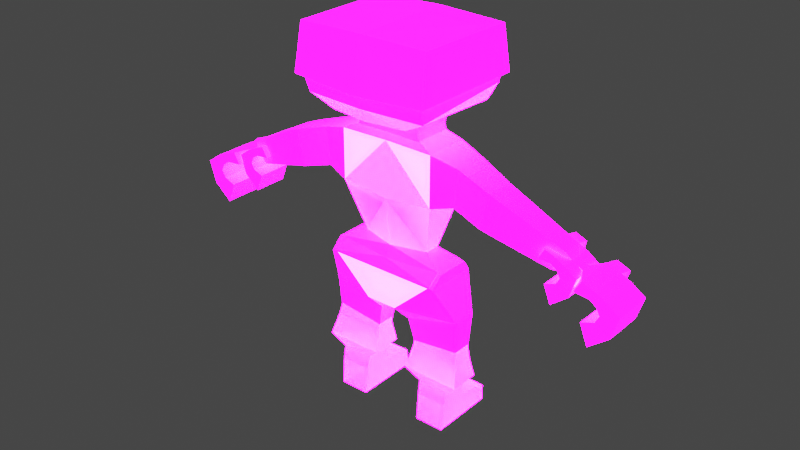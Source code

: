 # Source: imphenzia_mod_rig_ani2.blend  (saved by Blender 3.5.10; exported with 4.5.12 LTS)
import bpy
from mathutils import Matrix  # noqa: F401  (used for matrix-valued properties, if any)

bpy.ops.wm.read_factory_settings(use_empty=True)
scene = bpy.context.scene
scene.name = 'Scene'

# ---- collections
col_collection = bpy.data.collections.new('Collection'); scene.collection.children.link(col_collection)

# ---- images (referenced by path relative to the original .blend; pixels are not part of the script)
import os
ASSET_DIR = os.environ.get("B2B_ASSET_DIR", "")  # directory of the original .blend (textures are referenced by path, not embedded)
HERE = os.path.dirname(os.path.abspath(__file__))  # packed textures are extracted next to this script under _unpacked/

def load_image(name, relpath, width, height, colorspace="sRGB"):
    """Load a texture the original file referenced (path relative to the .blend, or extracted next to this script)."""
    p = next((c for c in (os.path.join(HERE, relpath), os.path.join(ASSET_DIR, relpath)) if relpath and os.path.exists(c)), "")
    if p:
        img = bpy.data.images.load(p, check_existing=True)
        img.name = name
    else:  # same state as the original file: an image datablock whose file is absent (Cycles renders it pink)
        img = bpy.data.images.new(name, width, height)
        img.source = "FILE"
        img.filepath = "//" + (relpath or name)
    img.colorspace_settings.name = colorspace
    return img
img_imphenziapalette02_emission_png = load_image('ImphenziaPalette02-Emission.png', 'ImphenziaPalette02-Emission.png', 1024, 1024, 'sRGB')
img_imphenziapalette02_albedo_png = load_image('ImphenziaPalette02-Albedo.png', 'ImphenziaPalette02-Albedo.png', 1024, 1024, 'sRGB')

# ---- materials (node trees are filled in below, after node groups)
mat_material = bpy.data.materials.new('Material')
mat_material.alpha_threshold = 0.0
mat_material.use_transparent_shadow = False
mat_material.roughness = 0.5
mat_material.line_color = (0.0, 0.0, 0.0, 1.0)

# ---- material node trees
mat_material.use_nodes = True; mat_material.node_tree.nodes.clear()
_N = mat_material.node_tree.nodes; _L = mat_material.node_tree.links
n0 = _N.new('ShaderNodeOutputMaterial'); n0.name = 'Material Output'; n0.location = (300, 300)
n1 = _N.new('ShaderNodeBsdfPrincipled'); n1.name = 'Principled BSDF'; n1.location = (10, 300)
n1.distribution = 'GGX'
n1.subsurface_method = 'RANDOM_WALK_SKIN'
n1.inputs[3].default_value = 1.45
n1.inputs[28].default_value = 20.0
n2 = _N.new('ShaderNodeTexImage'); n2.name = 'Image Texture.001'; n2.location = (-437, 14)
n2.image = img_imphenziapalette02_emission_png
n3 = _N.new('ShaderNodeTexImage'); n3.name = 'Image Texture'; n3.location = (-371, 324)
n3.image = img_imphenziapalette02_albedo_png
_L.new(n1.outputs[0], n0.inputs[0])
_L.new(n3.outputs[0], n1.inputs[0])
_L.new(n2.outputs[0], n1.inputs[27])
n0.is_active_output = True

# ---- world
world_world = bpy.data.worlds.new('World'); scene.world = world_world
world_world.use_nodes = True; world_world.node_tree.nodes.clear()
_N = world_world.node_tree.nodes; _L = world_world.node_tree.links
n0 = _N.new('ShaderNodeOutputWorld'); n0.name = 'World Output'; n0.location = (300, 300)
n1 = _N.new('ShaderNodeBackground'); n1.name = 'Background'; n1.location = (10, 300)
n1.inputs[0].default_value = (0.05088, 0.05088, 0.05088, 1.0)
_L.new(n1.outputs[0], n0.inputs[0])
n0.is_active_output = True
world_world.color = (0.05088, 0.05088, 0.05088)
world_world.use_sun_shadow = False
world_world.sun_shadow_jitter_overblur = 0.0

# ---- meshes
me_cube = bpy.data.meshes.new('Cube')
me_cube.from_pydata([(-0.249, 0.1039, 0.7189), (-0.07136, 0.1039, 0.556), (-0.249, -0.134, 0.7189), (-0.07136, -0.134, 0.556), (0.0, 0.1039, 0.556), (0.0, -0.134, 0.713), (0.0, -0.134, 0.556), (0.0, 0.1039, 0.713), (0.0, -0.07838, 0.8063), (-0.1592, -0.03292, 0.8063), (-0.1592, 0.03639, 0.8063), (0.0, 0.03639, 0.8063), (-0.0746, 0.06486, 0.4667), (-0.0746, -0.04555, 0.4667), (-0.3233, -0.04555, 0.5377), (-0.3233, 0.06486, 0.5377), (-0.09683, 0.04935, 0.3343), (-0.09683, -0.0434, 0.3343), (-0.3271, -0.0434, 0.3321), (-0.3271, 0.04935, 0.3321), (-0.1446, 0.06812, 0.1249), (-0.1446, -0.06465, 0.1249), (-0.2856, -0.06465, 0.1216), (-0.2856, 0.06812, 0.1216), (-0.1464, 0.07993, 0.0), (-0.1464, -0.07646, 0.0), (-0.2807, -0.07646, 0.0), (-0.2807, 0.07993, 0.0), (-0.2858, 0.2128, 0.08045), (-0.1448, 0.2128, 0.08375), (-0.2809, 0.2246, 0.0), (-0.1467, 0.2246, 0.0), (0.0, -0.1052, 1.026), (-0.2211, -0.1004, 1.046), (-0.2211, 0.1039, 1.046), (0.0, 0.09759, 1.03), (0.0, -0.1004, 1.276), (-0.2211, -0.1004, 1.272), (-0.2211, 0.1039, 1.272), (0.0, 0.1039, 1.276), (-0.2874, -0.06206, 1.105), (-0.2874, 0.06965, 1.105), (-0.3042, 0.06965, 1.244), (-0.3042, -0.06206, 1.244), (-0.3993, -0.0749, 1.079), (-0.3993, 0.03002, 1.079), (-0.4417, 0.03002, 1.2), (-0.4417, -0.0749, 1.2), (-0.6034, -0.03317, 1.013), (-0.6034, 0.04076, 1.013), (-0.6464, 0.04076, 1.092), (-0.6464, -0.03317, 1.092), (-0.6496, -0.01389, 1.014), (-0.6496, 0.02149, 1.014), (-0.6669, 0.02149, 1.054), (-0.6669, -0.01389, 1.054), (-0.684, -0.01388, 1.0), (-0.684, 0.02152, 1.0), (-0.7012, 0.02149, 1.039), (-0.7012, -0.01389, 1.039), (-0.7096, -0.07501, 0.9921), (-0.7096, 0.08025, 0.9921), (-0.7342, 0.08122, 1.035), (-0.7342, -0.07404, 1.035), (-0.7673, -0.07783, 0.9885), (-0.7673, 0.07742, 0.9885), (-0.7862, 0.07846, 1.017), (-0.7862, -0.07679, 1.017), (-0.7446, -0.07944, 0.8976), (-0.7446, 0.07582, 0.8976), (-0.7742, 0.07582, 0.8203), (-0.7742, -0.07944, 0.8203), (-0.7384, 0.1689, 0.9567), (-0.7274, 0.1459, 0.9462), (-0.7632, 0.164, 0.9492), (-0.7541, 0.1478, 0.9427), (-0.8229, 0.07796, 0.9987), (-0.8751, 0.07986, 0.9615), (-0.8478, 0.07914, 0.8768), (-0.8478, -0.07612, 0.8768), (-0.8751, -0.07539, 0.9615), (-0.8229, -0.07729, 0.9987), (-0.7946, -0.07785, 0.9696), (-0.8075, -0.07742, 0.9413), (-0.7922, -0.07705, 0.9136), (-0.7922, 0.0782, 0.9136), (-0.8075, 0.07784, 0.9413), (-0.7946, 0.07741, 0.9696), (-0.7235, 0.1142, 0.9874), (-0.7486, 0.1149, 1.035), (-0.778, 0.1108, 0.9841), (-0.7983, 0.1122, 1.017), (0.0, -0.08381, 1.333), (-0.1448, -0.08381, 1.333), (-0.1448, 0.08728, 1.333), (0.0, 0.08728, 1.333), (0.0, -0.2226, 1.39), (-0.1786, -0.1978, 1.39), (-0.1777, 0.2447, 1.425), (0.0, 0.2447, 1.425), (-0.2799, -0.2226, 1.445), (-0.2017, 0.2472, 1.458), (0.0, 0.2435, 1.482), (0.0, -0.2414, 1.445), (-0.1511, 0.09788, 1.366), (0.0, 0.09788, 1.366), (0.0, -0.08598, 1.363), (-0.1511, -0.08598, 1.363), (-0.2899, -0.2411, 1.516), (0.0, -0.2502, 1.5), (-0.2899, 0.2506, 1.533), (0.0, 0.243, 1.529), (-0.2799, 0.2307, 1.652), (0.0, 0.2307, 1.652), (-0.0974, 0.05306, 0.3613), (-0.3153, 0.05306, 0.388), (-0.0974, -0.03465, 0.3613), (-0.3153, -0.03465, 0.388), (-0.3451, 0.06328, 0.2391), (-0.3451, -0.07734, 0.2391), (-0.08191, -0.07734, 0.243), (-0.08191, 0.06328, 0.243), (-0.288, 0.05475, 0.1809), (-0.1407, 0.05475, 0.1835), (-0.288, -0.05128, 0.1809), (-0.1407, -0.05128, 0.1835), (-0.3869, 0.03349, 1.223), (-0.3869, -0.07837, 1.223), (-0.3521, -0.07837, 1.091), (-0.3521, 0.03349, 1.091), (-0.1106, 0.1007, 1.038), (0.0, -0.1062, 0.7596), (-0.2521, -0.08344, 0.7655), (-0.2521, 0.07013, 0.7655), (0.0, 0.07013, 0.7596), (-0.1151, 0.2471, 1.537), (-0.05929, 0.2471, 1.537), (-0.1151, 0.2392, 1.59), (-0.05929, 0.2392, 1.591), (-0.115, 0.2504, 1.591), (-0.115, 0.2582, 1.538), (-0.05921, 0.2582, 1.538), (-0.05921, 0.2504, 1.592), (-0.117, 0.2447, 1.425), (-0.117, 0.243, 1.401), (0.0, 0.243, 1.401), (-0.2799, 0.249, 1.482), (-0.2339, 0.243, 1.401), (0.0, 0.2472, 1.458), (-0.5014, -0.05403, 1.046), (-0.5014, 0.03539, 1.046), (-0.544, -0.05403, 1.146), (-0.544, 0.03539, 1.146), (-0.1577, 0.08576, 1.29), (0.0, -0.08229, 1.292), (-0.1577, -0.08229, 1.29), (0.0, 0.08576, 1.292), (0.0, -0.2391, 1.734), (-0.3026, -0.235, 1.729), (0.0, 0.2307, 1.741), (-0.3148, -0.266, 1.524), (0.0, -0.2844, 1.512), (-0.3262, 0.2506, 1.533), (-0.3079, 0.2307, 1.729), (0.249, 0.1039, 0.7189), (0.07136, 0.1039, 0.556), (0.249, -0.134, 0.7189), (0.07136, -0.134, 0.556), (0.1592, -0.03292, 0.8063), (0.1592, 0.03639, 0.8063), (0.0746, 0.06486, 0.4667), (0.0746, -0.04555, 0.4667), (0.3233, -0.04555, 0.5377), (0.3233, 0.06486, 0.5377), (0.09683, 0.04935, 0.3343), (0.09683, -0.0434, 0.3343), (0.3271, -0.0434, 0.3321), (0.3271, 0.04935, 0.3321), (0.1446, 0.06812, 0.1249), (0.1446, -0.06465, 0.1249), (0.2856, -0.06465, 0.1216), (0.2856, 0.06812, 0.1216), (0.1464, 0.07993, 0.0), (0.1464, -0.07646, 0.0), (0.2807, -0.07646, 0.0), (0.2807, 0.07993, 0.0), (0.2858, 0.2128, 0.08045), (0.1448, 0.2128, 0.08375), (0.2809, 0.2246, 0.0), (0.1467, 0.2246, 0.0), (0.2211, -0.1004, 1.046), (0.2211, 0.1039, 1.046), (0.2211, -0.1004, 1.272), (0.2211, 0.1039, 1.272), (0.2874, -0.06206, 1.105), (0.2874, 0.06965, 1.105), (0.3042, 0.06965, 1.244), (0.3042, -0.06206, 1.244), (0.3993, -0.0749, 1.079), (0.3993, 0.03002, 1.079), (0.4417, 0.03002, 1.2), (0.4417, -0.0749, 1.2), (0.6034, -0.03317, 1.013), (0.6034, 0.04076, 1.013), (0.6464, 0.04076, 1.092), (0.6464, -0.03317, 1.092), (0.6496, -0.01389, 1.014), (0.6496, 0.02149, 1.014), (0.6669, 0.02149, 1.054), (0.6669, -0.01389, 1.054), (0.684, -0.01388, 1.0), (0.684, 0.02152, 1.0), (0.7012, 0.02149, 1.039), (0.7012, -0.01389, 1.039), (0.7096, -0.07501, 0.9921), (0.7096, 0.08025, 0.9921), (0.7342, 0.08122, 1.035), (0.7342, -0.07404, 1.035), (0.7673, -0.07783, 0.9885), (0.7673, 0.07742, 0.9885), (0.7862, 0.07846, 1.017), (0.7862, -0.07679, 1.017), (0.7446, -0.07944, 0.8976), (0.7446, 0.07582, 0.8976), (0.7742, 0.07582, 0.8203), (0.7742, -0.07944, 0.8203), (0.7384, 0.1689, 0.9567), (0.7274, 0.1459, 0.9462), (0.7632, 0.164, 0.9492), (0.7541, 0.1478, 0.9427), (0.8229, 0.07796, 0.9987), (0.8751, 0.07986, 0.9615), (0.8478, 0.07914, 0.8768), (0.8478, -0.07612, 0.8768), (0.8751, -0.07539, 0.9615), (0.8229, -0.07729, 0.9987), (0.7946, -0.07785, 0.9696), (0.8075, -0.07742, 0.9413), (0.7922, -0.07705, 0.9136), (0.7922, 0.0782, 0.9136), (0.8075, 0.07784, 0.9413), (0.7946, 0.07741, 0.9696), (0.7235, 0.1142, 0.9874), (0.7486, 0.1149, 1.035), (0.778, 0.1108, 0.9841), (0.7983, 0.1122, 1.017), (0.1448, -0.08381, 1.333), (0.1448, 0.08728, 1.333), (0.1786, -0.1978, 1.39), (0.1777, 0.2447, 1.425), (0.2799, -0.2226, 1.445), (0.2017, 0.2472, 1.458), (0.1511, 0.09788, 1.366), (0.1511, -0.08598, 1.363), (0.2899, -0.2411, 1.516), (0.2899, 0.2506, 1.533), (0.2799, 0.2307, 1.652), (0.0974, 0.05306, 0.3613), (0.3153, 0.05306, 0.388), (0.0974, -0.03465, 0.3613), (0.3153, -0.03465, 0.388), (0.3451, 0.06328, 0.2391), (0.3451, -0.07734, 0.2391), (0.08191, -0.07734, 0.243), (0.08191, 0.06328, 0.243), (0.288, 0.05475, 0.1809), (0.1407, 0.05475, 0.1835), (0.288, -0.05128, 0.1809), (0.1407, -0.05128, 0.1835), (0.3869, 0.03349, 1.223), (0.3869, -0.07837, 1.223), (0.3521, -0.07837, 1.091), (0.3521, 0.03349, 1.091), (0.1106, 0.1007, 1.038), (0.2521, -0.08344, 0.7655), (0.2521, 0.07013, 0.7655), (0.1151, 0.2471, 1.537), (0.05929, 0.2471, 1.537), (0.1151, 0.2392, 1.59), (0.05929, 0.2392, 1.591), (0.115, 0.2504, 1.591), (0.115, 0.2582, 1.538), (0.05921, 0.2582, 1.538), (0.05921, 0.2504, 1.592), (0.117, 0.2447, 1.425), (0.117, 0.243, 1.401), (0.2799, 0.249, 1.482), (0.2339, 0.243, 1.401), (0.5014, -0.05403, 1.046), (0.5014, 0.03539, 1.046), (0.544, -0.05403, 1.146), (0.544, 0.03539, 1.146), (0.1577, 0.08576, 1.29), (0.1577, -0.08229, 1.29), (0.3026, -0.235, 1.729), (0.3148, -0.266, 1.524), (0.3262, 0.2506, 1.533), (0.3079, 0.2307, 1.729), (-0.1596, 0.1022, 1.178), (-0.1322, 0.1021, 1.202), (-0.1298, 0.1033, 1.244), (-0.1895, 0.1031, 1.244), (-0.1893, 0.1031, 1.206), (-0.1597, 0.1021, 1.169), (-0.1255, 0.102, 1.199), (-0.1226, 0.1033, 1.251), (-0.1963, 0.1033, 1.251), (-0.196, 0.1031, 1.203)], [], [(132, 131, 8, 9), (6, 5, 2, 3), (3, 2, 14, 13), (1, 4, 6, 3), (1, 0, 7, 4), (10, 9, 33, 34), (134, 133, 10, 11), (133, 132, 9, 10), (115, 114, 16, 19), (1, 3, 13, 12), (2, 0, 15, 14), (0, 1, 12, 15), (124, 122, 23, 22), (114, 116, 17, 16), (117, 115, 19, 18), (116, 117, 18, 17), (22, 23, 27, 26), (125, 124, 22, 21), (122, 123, 20, 23), (123, 125, 21, 20), (25, 26, 27, 24), (21, 22, 26, 25), (27, 23, 28, 30), (20, 21, 25, 24), (28, 29, 31, 30), (24, 27, 30, 31), (20, 24, 31, 29), (23, 20, 29, 28), (33, 32, 36, 37), (11, 10, 34, 130, 35), (9, 8, 32, 33), (155, 154, 92, 93), (38, 34, 41, 42), (127, 126, 46, 47), (34, 33, 40, 41), (33, 37, 43, 40), (37, 38, 42, 43), (150, 149, 48, 49), (129, 128, 44, 45), (128, 127, 47, 44), (126, 129, 45, 46), (48, 51, 55, 52), (149, 151, 51, 48), (152, 150, 49, 50), (151, 152, 50, 51), (55, 54, 58, 59), (50, 49, 53, 54), (51, 50, 54, 55), (49, 48, 52, 53), (56, 59, 63, 60), (53, 52, 56, 57), (52, 55, 59, 56), (54, 53, 57, 58), (89, 88, 73, 72), (58, 57, 61, 62), (59, 58, 62, 63), (57, 56, 60, 61), (79, 78, 70, 71), (63, 62, 66, 67), (61, 60, 64, 65), (60, 63, 67, 64), (69, 68, 71, 70), (85, 84, 68, 69), (84, 79, 71, 68), (78, 85, 69, 70), (72, 73, 75, 74), (88, 90, 75, 73), (91, 89, 72, 74), (90, 91, 74, 75), (66, 65, 87, 76), (76, 87, 86, 77), (77, 86, 85, 78), (64, 67, 81, 82), (82, 81, 80, 83), (83, 80, 79, 84), (65, 64, 82, 87), (87, 82, 83, 86), (86, 83, 84, 85), (67, 66, 76, 81), (81, 76, 77, 80), (80, 77, 78, 79), (65, 66, 91, 90), (66, 62, 89, 91), (61, 65, 90, 88), (62, 61, 88, 89), (105, 104, 147, 144, 145), (153, 155, 93, 94), (156, 153, 94, 95), (107, 106, 96, 97), (104, 107, 97, 147), (97, 96, 103, 100), (99, 143, 98, 101, 148), (147, 97, 100, 146), (94, 93, 107, 104), (93, 92, 106, 107), (95, 94, 104, 105), (100, 103, 109, 108), (102, 146, 110, 111), (146, 100, 108, 110), (111, 110, 112, 113), (13, 14, 117, 116), (14, 15, 115, 117), (12, 13, 116, 114), (15, 12, 114, 115), (16, 17, 120, 121), (19, 16, 121, 118), (17, 18, 119, 120), (18, 19, 118, 119), (121, 120, 125, 123), (118, 121, 123, 122), (120, 119, 124, 125), (119, 118, 122, 124), (42, 41, 129, 126), (40, 43, 127, 128), (41, 40, 128, 129), (43, 42, 126, 127), (0, 2, 132, 133), (7, 0, 133, 134), (2, 5, 131, 132), (136, 138, 137, 135), (141, 140, 139, 142), (138, 136, 141, 142), (136, 135, 140, 141), (135, 137, 139, 140), (137, 138, 142, 139), (143, 99, 145, 144), (101, 98, 147, 146), (148, 101, 146, 102), (98, 143, 144, 147), (47, 46, 152, 151), (46, 45, 150, 152), (44, 47, 151, 149), (45, 44, 149, 150), (191, 273, 35, 39, 193), (39, 38, 153, 156), (38, 37, 155, 153), (37, 36, 154, 155), (112, 110, 162, 163), (108, 109, 161, 160), (110, 108, 160, 162), (113, 112, 163, 159), (160, 161, 157, 158), (163, 158, 157, 159), (158, 163, 162, 160), (274, 168, 8, 131), (6, 167, 166, 5), (167, 171, 172, 166), (165, 167, 6, 4), (165, 4, 7, 164), (169, 191, 190, 168), (134, 11, 169, 275), (275, 169, 168, 274), (258, 177, 174, 257), (165, 170, 171, 167), (166, 172, 173, 164), (164, 173, 170, 165), (267, 180, 181, 265), (257, 174, 175, 259), (260, 176, 177, 258), (259, 175, 176, 260), (180, 184, 185, 181), (268, 179, 180, 267), (265, 181, 178, 266), (266, 178, 179, 268), (183, 182, 185, 184), (179, 183, 184, 180), (185, 188, 186, 181), (178, 182, 183, 179), (186, 188, 189, 187), (182, 189, 188, 185), (178, 187, 189, 182), (181, 186, 187, 178), (190, 192, 36, 32), (11, 35, 273, 191, 169), (168, 190, 32, 8), (293, 246, 92, 154), (193, 196, 195, 191), (270, 201, 200, 269), (191, 195, 194, 190), (190, 194, 197, 192), (192, 197, 196, 193), (289, 203, 202, 288), (272, 199, 198, 271), (271, 198, 201, 270), (269, 200, 199, 272), (202, 206, 209, 205), (288, 202, 205, 290), (291, 204, 203, 289), (290, 205, 204, 291), (209, 213, 212, 208), (204, 208, 207, 203), (205, 209, 208, 204), (203, 207, 206, 202), (210, 214, 217, 213), (207, 211, 210, 206), (206, 210, 213, 209), (208, 212, 211, 207), (243, 226, 227, 242), (212, 216, 215, 211), (213, 217, 216, 212), (211, 215, 214, 210), (233, 225, 224, 232), (217, 221, 220, 216), (215, 219, 218, 214), (214, 218, 221, 217), (223, 224, 225, 222), (239, 223, 222, 238), (238, 222, 225, 233), (232, 224, 223, 239), (226, 228, 229, 227), (242, 227, 229, 244), (245, 228, 226, 243), (244, 229, 228, 245), (220, 230, 241, 219), (230, 231, 240, 241), (231, 232, 239, 240), (218, 236, 235, 221), (236, 237, 234, 235), (237, 238, 233, 234), (219, 241, 236, 218), (241, 240, 237, 236), (240, 239, 238, 237), (221, 235, 230, 220), (235, 234, 231, 230), (234, 233, 232, 231), (219, 244, 245, 220), (220, 245, 243, 216), (215, 242, 244, 219), (216, 243, 242, 215), (105, 145, 285, 287, 252), (292, 247, 246, 293), (156, 95, 247, 292), (253, 248, 96, 106), (252, 287, 248, 253), (248, 250, 103, 96), (99, 148, 251, 249, 284), (287, 286, 250, 248), (247, 252, 253, 246), (246, 253, 106, 92), (95, 105, 252, 247), (250, 254, 109, 103), (102, 111, 255, 286), (286, 255, 254, 250), (111, 113, 256, 255), (171, 259, 260, 172), (172, 260, 258, 173), (170, 257, 259, 171), (173, 258, 257, 170), (174, 264, 263, 175), (177, 261, 264, 174), (175, 263, 262, 176), (176, 262, 261, 177), (264, 266, 268, 263), (261, 265, 266, 264), (263, 268, 267, 262), (262, 267, 265, 261), (196, 269, 272, 195), (194, 271, 270, 197), (195, 272, 271, 194), (197, 270, 269, 196), (164, 275, 274, 166), (7, 134, 275, 164), (166, 274, 131, 5), (277, 276, 278, 279), (282, 283, 280, 281), (279, 283, 282, 277), (277, 282, 281, 276), (276, 281, 280, 278), (278, 280, 283, 279), (284, 285, 145, 99), (251, 286, 287, 249), (148, 102, 286, 251), (249, 287, 285, 284), (201, 290, 291, 200), (200, 291, 289, 199), (198, 288, 290, 201), (199, 289, 288, 198), (39, 156, 292, 193), (193, 292, 293, 192), (192, 293, 154, 36), (256, 297, 296, 255), (254, 295, 161, 109), (255, 296, 295, 254), (113, 159, 297, 256), (295, 294, 157, 161), (297, 159, 157, 294), (294, 295, 296, 297), (39, 35, 130, 34, 38, 306, 307, 303, 304, 305), (300, 299, 298, 302, 301), (305, 306, 38, 39), (298, 299, 304, 303), (299, 300, 305, 304), (300, 301, 306, 305), (301, 302, 307, 306), (302, 298, 303, 307)])
_uv = me_cube.uv_layers.new(name='UVMap')
_uv.uv.foreach_set('vector', [0.03612, 0.9706, 0.03612, 0.9706, 0.03612, 0.9706, 0.03612, 0.9706, 0.03612, 0.9706, 0.03612, 0.9706, 0.03612, 0.9706, 0.03612, 0.9706, 0.472, 0.9565, 0.472, 0.9565, 0.472, 0.9565, 0.472, 0.9565, 0.03612, 0.9706, 0.03612, 0.9706, 0.03612, 0.9706, 0.03612, 0.9706, 0.03612, 0.9706, 0.03612, 0.9706, 0.03612, 0.9706, 0.03612, 0.9706, 0.03612, 0.9706, 0.03612, 0.9706, 0.03612, 0.9706, 0.03612, 0.9706, 0.03612, 0.9706, 0.03612, 0.9706, 0.03612, 0.9706, 0.03612, 0.9706, 0.03612, 0.9706, 0.03612, 0.9706, 0.03612, 0.9706, 0.03612, 0.9706, 0.472, 0.9565, 0.472, 0.9565, 0.472, 0.9565, 0.472, 0.9565, 0.472, 0.9565, 0.472, 0.9565, 0.472, 0.9565, 0.472, 0.9565, 0.472, 0.9565, 0.472, 0.9565, 0.472, 0.9565, 0.472, 0.9565, 0.472, 0.9565, 0.472, 0.9565, 0.472, 0.9565, 0.472, 0.9565, 0.472, 0.9565, 0.472, 0.9565, 0.472, 0.9565, 0.472, 0.9565, 0.472, 0.9565, 0.472, 0.9565, 0.472, 0.9565, 0.472, 0.9565, 0.472, 0.9565, 0.472, 0.9565, 0.472, 0.9565, 0.472, 0.9565, 0.472, 0.9565, 0.472, 0.9565, 0.472, 0.9565, 0.472, 0.9565, 0.472, 0.9565, 0.472, 0.9565, 0.472, 0.9565, 0.472, 0.9565, 0.472, 0.9565, 0.472, 0.9565, 0.472, 0.9565, 0.472, 0.9565, 0.472, 0.9565, 0.472, 0.9565, 0.472, 0.9565, 0.472, 0.9565, 0.472, 0.9565, 0.472, 0.9565, 0.472, 0.9565, 0.472, 0.9565, 0.472, 0.9565, 0.472, 0.9565, 0.472, 0.9565, 0.472, 0.9565, 0.472, 0.9565, 0.472, 0.9565, 0.472, 0.9565, 0.472, 0.9565, 0.472, 0.9565, 0.472, 0.9565, 0.472, 0.9565, 0.472, 0.9565, 0.472, 0.9565, 0.472, 0.9565, 0.472, 0.9565, 0.472, 0.9565, 0.472, 0.9565, 0.472, 0.9565, 0.472, 0.9565, 0.472, 0.9565, 0.472, 0.9565, 0.472, 0.9565, 0.472, 0.9565, 0.472, 0.9565, 0.472, 0.9565, 0.472, 0.9565, 0.472, 0.9565, 0.472, 0.9565, 0.472, 0.9565, 0.472, 0.9565, 0.472, 0.9565, 0.472, 0.9565, 0.472, 0.9565, 0.472, 0.9565, 0.472, 0.9565, 0.472, 0.9565, 0.03612, 0.9706, 0.03612, 0.9706, 0.03612, 0.9706, 0.03612, 0.9706, 0.03612, 0.9706, 0.03612, 0.9706, 0.03612, 0.9706, 0.03612, 0.9706, 0.03612, 0.9706, 0.2802, 0.5252, 0.2802, 0.5252, 0.2802, 0.5252, 0.2802, 0.5252, 0.472, 0.9565, 0.472, 0.9565, 0.472, 0.9565, 0.472, 0.9565, 0.472, 0.9565, 0.472, 0.9565, 0.472, 0.9565, 0.472, 0.9565, 0.472, 0.9565, 0.472, 0.9565, 0.472, 0.9565, 0.472, 0.9565, 0.472, 0.9565, 0.472, 0.9565, 0.472, 0.9565, 0.472, 0.9565, 0.472, 0.9565, 0.472, 0.9565, 0.472, 0.9565, 0.472, 0.9565, 0.2802, 0.5252, 0.2802, 0.5252, 0.2802, 0.5252, 0.2802, 0.5252, 0.472, 0.9565, 0.472, 0.9565, 0.472, 0.9565, 0.472, 0.9565, 0.472, 0.9565, 0.472, 0.9565, 0.472, 0.9565, 0.472, 0.9565, 0.472, 0.9565, 0.472, 0.9565, 0.472, 0.9565, 0.472, 0.9565, 0.2802, 0.5252, 0.2802, 0.5252, 0.2802, 0.5252, 0.2802, 0.5252, 0.2802, 0.5252, 0.2802, 0.5252, 0.2802, 0.5252, 0.2802, 0.5252, 0.2802, 0.5252, 0.2802, 0.5252, 0.2802, 0.5252, 0.2802, 0.5252, 0.2802, 0.5252, 0.2802, 0.5252, 0.2802, 0.5252, 0.2802, 0.5252, 0.2802, 0.5252, 0.2802, 0.5252, 0.2802, 0.5252, 0.2802, 0.5252, 0.2802, 0.5252, 0.2802, 0.5252, 0.2802, 0.5252, 0.2802, 0.5252, 0.2802, 0.5252, 0.2802, 0.5252, 0.2802, 0.5252, 0.2802, 0.5252, 0.2802, 0.5252, 0.2802, 0.5252, 0.2802, 0.5252, 0.2802, 0.5252, 0.2802, 0.5252, 0.2802, 0.5252, 0.2802, 0.5252, 0.2802, 0.5252, 0.2802, 0.5252, 0.2802, 0.5252, 0.2802, 0.5252, 0.2802, 0.5252, 0.2802, 0.5252, 0.2802, 0.5252, 0.2802, 0.5252, 0.2802, 0.5252, 0.2802, 0.5252, 0.2802, 0.5252, 0.2802, 0.5252, 0.2802, 0.5252, 0.2802, 0.5252, 0.2802, 0.5252, 0.2802, 0.5252, 0.2802, 0.5252, 0.2802, 0.5252, 0.2802, 0.5252, 0.2802, 0.5252, 0.2802, 0.5252, 0.2802, 0.5252, 0.2802, 0.5252, 0.2802, 0.5252, 0.2802, 0.5252, 0.2802, 0.5252, 0.2802, 0.5252, 0.2802, 0.5252, 0.2802, 0.5252, 0.2802, 0.5252, 0.2802, 0.5252, 0.2802, 0.5252, 0.2802, 0.5252, 0.2802, 0.5252, 0.2802, 0.5252, 0.2802, 0.5252, 0.2802, 0.5252, 0.2802, 0.5252, 0.2802, 0.5252, 0.2802, 0.5252, 0.2802, 0.5252, 0.2802, 0.5252, 0.2802, 0.5252, 0.2802, 0.5252, 0.2802, 0.5252, 0.2802, 0.5252, 0.2802, 0.5252, 0.2802, 0.5252, 0.2802, 0.5252, 0.2802, 0.5252, 0.2802, 0.5252, 0.2802, 0.5252, 0.2802, 0.5252, 0.2802, 0.5252, 0.2802, 0.5252, 0.2802, 0.5252, 0.2802, 0.5252, 0.2802, 0.5252, 0.2802, 0.5252, 0.2802, 0.5252, 0.2802, 0.5252, 0.2802, 0.5252, 0.2802, 0.5252, 0.2802, 0.5252, 0.2802, 0.5252, 0.2802, 0.5252, 0.2802, 0.5252, 0.2802, 0.5252, 0.2802, 0.5252, 0.2802, 0.5252, 0.2802, 0.5252, 0.2802, 0.5252, 0.2802, 0.5252, 0.2802, 0.5252, 0.2802, 0.5252, 0.2802, 0.5252, 0.2802, 0.5252, 0.2802, 0.5252, 0.2802, 0.5252, 0.2802, 0.5252, 0.2802, 0.5252, 0.2802, 0.5252, 0.2802, 0.5252, 0.2802, 0.5252, 0.2802, 0.5252, 0.2802, 0.5252, 0.2802, 0.5252, 0.2802, 0.5252, 0.2802, 0.5252, 0.2802, 0.5252, 0.2802, 0.5252, 0.2802, 0.5252, 0.2802, 0.5252, 0.2802, 0.5252, 0.2802, 0.5252, 0.2802, 0.5252, 0.2802, 0.5252, 0.2802, 0.5252, 0.2802, 0.5252, 0.2802, 0.5252, 0.2802, 0.5252, 0.2802, 0.5252, 0.2802, 0.5252, 0.2802, 0.5252, 0.2802, 0.5252, 0.2802, 0.5252, 0.2802, 0.5252, 0.2802, 0.5252, 0.2802, 0.5252, 0.2802, 0.5252, 0.2802, 0.5252, 0.2802, 0.5252, 0.2802, 0.5252, 0.2802, 0.5252, 0.2802, 0.5252, 0.2802, 0.5252, 0.2802, 0.5252, 0.2802, 0.5252, 0.2802, 0.5252, 0.2802, 0.5252, 0.2802, 0.5252, 0.2802, 0.5252, 0.2802, 0.5252, 0.2802, 0.5252, 0.2802, 0.5252, 0.2802, 0.5252, 0.2802, 0.5252, 0.2802, 0.5252, 0.2802, 0.5252, 0.2802, 0.5252, 0.2802, 0.5252, 0.2802, 0.5252, 0.2802, 0.5252, 0.2802, 0.5252, 0.2802, 0.5252, 0.2802, 0.5252, 0.2802, 0.5252, 0.2802, 0.5252, 0.2802, 0.5252, 0.2802, 0.5252, 0.2802, 0.5252, 0.2802, 0.5252, 0.2802, 0.5252, 0.2802, 0.5252, 0.2802, 0.5252, 0.2802, 0.5252, 0.2802, 0.5252, 0.2802, 0.5252, 0.2802, 0.5252, 0.2802, 0.5252, 0.2802, 0.5252, 0.2802, 0.5252, 0.2802, 0.5252, 0.2802, 0.5252, 0.2802, 0.5252, 0.2802, 0.5252, 0.2802, 0.5252, 0.2802, 0.5252, 0.2802, 0.5252, 0.2802, 0.5252, 0.2802, 0.5252, 0.2802, 0.5252, 0.2802, 0.5252, 0.2802, 0.5252, 0.2802, 0.5252, 0.2802, 0.5252, 0.472, 0.9565, 0.472, 0.9565, 0.472, 0.9565, 0.472, 0.9565, 0.472, 0.9565, 0.2802, 0.5252, 0.2802, 0.5252, 0.2802, 0.5252, 0.2802, 0.5252, 0.2802, 0.5252, 0.2802, 0.5252, 0.2802, 0.5252, 0.2802, 0.5252, 0.2802, 0.5252, 0.2802, 0.5252, 0.2802, 0.5252, 0.2802, 0.5252, 0.2802, 0.5252, 0.2802, 0.5252, 0.2802, 0.5252, 0.2802, 0.5252, 0.2802, 0.5252, 0.2802, 0.5252, 0.2802, 0.5252, 0.2802, 0.5252, 0.2802, 0.5252, 0.2802, 0.5252, 0.2802, 0.5252, 0.2802, 0.5252, 0.2802, 0.5252, 0.2802, 0.5252, 0.2802, 0.5252, 0.2802, 0.5252, 0.2802, 0.5252, 0.2802, 0.5252, 0.2802, 0.5252, 0.2802, 0.5252, 0.472, 0.9565, 0.472, 0.9565, 0.472, 0.9565, 0.472, 0.9565, 0.472, 0.9565, 0.472, 0.9565, 0.472, 0.9565, 0.472, 0.9565, 0.472, 0.9565, 0.472, 0.9565, 0.472, 0.9565, 0.472, 0.9565, 0.472, 0.9565, 0.472, 0.9565, 0.472, 0.9565, 0.472, 0.9565, 0.03612, 0.9706, 0.03612, 0.9706, 0.03612, 0.9706, 0.03612, 0.9706, 0.03612, 0.9706, 0.03612, 0.9706, 0.03612, 0.9706, 0.03612, 0.9706, 0.03612, 0.9706, 0.03612, 0.9706, 0.03612, 0.9706, 0.03612, 0.9706, 0.03612, 0.9706, 0.03612, 0.9706, 0.03612, 0.9706, 0.03612, 0.9706, 0.03612, 0.9706, 0.03612, 0.9706, 0.03612, 0.9706, 0.03612, 0.9706, 0.03612, 0.9706, 0.03612, 0.9706, 0.03612, 0.9706, 0.03612, 0.9706, 0.03612, 0.9706, 0.03612, 0.9706, 0.03612, 0.9706, 0.03612, 0.9706, 0.03612, 0.9706, 0.03612, 0.9706, 0.03612, 0.9706, 0.03612, 0.9706, 0.472, 0.9565, 0.472, 0.9565, 0.472, 0.9565, 0.472, 0.9565, 0.472, 0.9565, 0.472, 0.9565, 0.472, 0.9565, 0.472, 0.9565, 0.472, 0.9565, 0.472, 0.9565, 0.472, 0.9565, 0.472, 0.9565, 0.472, 0.9565, 0.472, 0.9565, 0.472, 0.9565, 0.472, 0.9565, 0.03612, 0.9706, 0.03612, 0.9706, 0.03612, 0.9706, 0.03612, 0.9706, 0.03612, 0.9706, 0.03612, 0.9706, 0.03612, 0.9706, 0.03612, 0.9706, 0.03612, 0.9706, 0.03612, 0.9706, 0.03612, 0.9706, 0.03612, 0.9706, 0.472, 0.9565, 0.472, 0.9565, 0.472, 0.9565, 0.472, 0.9565, 0.472, 0.9565, 0.472, 0.9565, 0.472, 0.9565, 0.472, 0.9565, 0.472, 0.9565, 0.472, 0.9565, 0.472, 0.9565, 0.472, 0.9565, 0.472, 0.9565, 0.472, 0.9565, 0.472, 0.9565, 0.472, 0.9565, 0.472, 0.9565, 0.472, 0.9565, 0.472, 0.9565, 0.472, 0.9565, 0.472, 0.9565, 0.472, 0.9565, 0.472, 0.9565, 0.472, 0.9565, 0.2802, 0.5252, 0.2802, 0.5252, 0.2802, 0.5252, 0.2802, 0.5252, 0.2802, 0.5252, 0.2802, 0.5252, 0.2802, 0.5252, 0.2802, 0.5252, 0.2802, 0.5252, 0.2802, 0.5252, 0.2802, 0.5252, 0.2802, 0.5252, 0.2802, 0.5252, 0.2802, 0.5252, 0.2802, 0.5252, 0.2802, 0.5252, 0.472, 0.9565, 0.472, 0.9565, 0.472, 0.9565, 0.472, 0.9565, 0.472, 0.9565, 0.472, 0.9565, 0.472, 0.9565, 0.472, 0.9565, 0.472, 0.9565, 0.472, 0.9565, 0.472, 0.9565, 0.472, 0.9565, 0.472, 0.9565, 0.472, 0.9565, 0.472, 0.9565, 0.472, 0.9565, 0.472, 0.9565, 0.472, 0.9565, 0.472, 0.9565, 0.472, 0.9565, 0.472, 0.9565, 0.472, 0.9565, 0.472, 0.9565, 0.472, 0.9565, 0.472, 0.9565, 0.472, 0.9565, 0.472, 0.9565, 0.472, 0.9565, 0.472, 0.9565, 0.472, 0.9565, 0.472, 0.9565, 0.472, 0.9565, 0.472, 0.9565, 0.4105, 0.7314, 0.4105, 0.7314, 0.4105, 0.7314, 0.4105, 0.7314, 0.4105, 0.7314, 0.4105, 0.7314, 0.4105, 0.7314, 0.4105, 0.7314, 0.4105, 0.7314, 0.4105, 0.7314, 0.4105, 0.7314, 0.4105, 0.7314, 0.4105, 0.7314, 0.4105, 0.7314, 0.4105, 0.7314, 0.4105, 0.7314, 0.4105, 0.7314, 0.4105, 0.7314, 0.4105, 0.7314, 0.4105, 0.7314, 0.4105, 0.7314, 0.4105, 0.7314, 0.4105, 0.7314, 0.4105, 0.7314, 0.4105, 0.7314, 0.4105, 0.7314, 0.4105, 0.7314, 0.4105, 0.7314, 0.03612, 0.9706, 0.03612, 0.9706, 0.03612, 0.9706, 0.03612, 0.9706, 0.03612, 0.9706, 0.03612, 0.9706, 0.03612, 0.9706, 0.03612, 0.9706, 0.472, 0.9565, 0.472, 0.9565, 0.472, 0.9565, 0.472, 0.9565, 0.03612, 0.9706, 0.03612, 0.9706, 0.03612, 0.9706, 0.03612, 0.9706, 0.03612, 0.9706, 0.03612, 0.9706, 0.03612, 0.9706, 0.03612, 0.9706, 0.03612, 0.9706, 0.03612, 0.9706, 0.03612, 0.9706, 0.03612, 0.9706, 0.03612, 0.9706, 0.03612, 0.9706, 0.03612, 0.9706, 0.03612, 0.9706, 0.03612, 0.9706, 0.03612, 0.9706, 0.03612, 0.9706, 0.03612, 0.9706, 0.472, 0.9565, 0.472, 0.9565, 0.472, 0.9565, 0.472, 0.9565, 0.472, 0.9565, 0.472, 0.9565, 0.472, 0.9565, 0.472, 0.9565, 0.472, 0.9565, 0.472, 0.9565, 0.472, 0.9565, 0.472, 0.9565, 0.472, 0.9565, 0.472, 0.9565, 0.472, 0.9565, 0.472, 0.9565, 0.472, 0.9565, 0.472, 0.9565, 0.472, 0.9565, 0.472, 0.9565, 0.472, 0.9565, 0.472, 0.9565, 0.472, 0.9565, 0.472, 0.9565, 0.472, 0.9565, 0.472, 0.9565, 0.472, 0.9565, 0.472, 0.9565, 0.472, 0.9565, 0.472, 0.9565, 0.472, 0.9565, 0.472, 0.9565, 0.472, 0.9565, 0.472, 0.9565, 0.472, 0.9565, 0.472, 0.9565, 0.472, 0.9565, 0.472, 0.9565, 0.472, 0.9565, 0.472, 0.9565, 0.472, 0.9565, 0.472, 0.9565, 0.472, 0.9565, 0.472, 0.9565, 0.472, 0.9565, 0.472, 0.9565, 0.472, 0.9565, 0.472, 0.9565, 0.472, 0.9565, 0.472, 0.9565, 0.472, 0.9565, 0.472, 0.9565, 0.472, 0.9565, 0.472, 0.9565, 0.472, 0.9565, 0.472, 0.9565, 0.472, 0.9565, 0.472, 0.9565, 0.472, 0.9565, 0.472, 0.9565, 0.472, 0.9565, 0.472, 0.9565, 0.472, 0.9565, 0.472, 0.9565, 0.472, 0.9565, 0.472, 0.9565, 0.472, 0.9565, 0.472, 0.9565, 0.472, 0.9565, 0.472, 0.9565, 0.472, 0.9565, 0.472, 0.9565, 0.472, 0.9565, 0.472, 0.9565, 0.472, 0.9565, 0.472, 0.9565, 0.472, 0.9565, 0.472, 0.9565, 0.472, 0.9565, 0.472, 0.9565, 0.472, 0.9565, 0.472, 0.9565, 0.472, 0.9565, 0.472, 0.9565, 0.03612, 0.9706, 0.03612, 0.9706, 0.03612, 0.9706, 0.03612, 0.9706, 0.03612, 0.9706, 0.03612, 0.9706, 0.03612, 0.9706, 0.03612, 0.9706, 0.03612, 0.9706, 0.2802, 0.5252, 0.2802, 0.5252, 0.2802, 0.5252, 0.2802, 0.5252, 0.472, 0.9565, 0.472, 0.9565, 0.472, 0.9565, 0.472, 0.9565, 0.472, 0.9565, 0.472, 0.9565, 0.472, 0.9565, 0.472, 0.9565, 0.472, 0.9565, 0.472, 0.9565, 0.472, 0.9565, 0.472, 0.9565, 0.472, 0.9565, 0.472, 0.9565, 0.472, 0.9565, 0.472, 0.9565, 0.472, 0.9565, 0.472, 0.9565, 0.472, 0.9565, 0.472, 0.9565, 0.2802, 0.5252, 0.2802, 0.5252, 0.2802, 0.5252, 0.2802, 0.5252, 0.472, 0.9565, 0.472, 0.9565, 0.472, 0.9565, 0.472, 0.9565, 0.472, 0.9565, 0.472, 0.9565, 0.472, 0.9565, 0.472, 0.9565, 0.472, 0.9565, 0.472, 0.9565, 0.472, 0.9565, 0.472, 0.9565, 0.2802, 0.5252, 0.2802, 0.5252, 0.2802, 0.5252, 0.2802, 0.5252, 0.2802, 0.5252, 0.2802, 0.5252, 0.2802, 0.5252, 0.2802, 0.5252, 0.2802, 0.5252, 0.2802, 0.5252, 0.2802, 0.5252, 0.2802, 0.5252, 0.2802, 0.5252, 0.2802, 0.5252, 0.2802, 0.5252, 0.2802, 0.5252, 0.2802, 0.5252, 0.2802, 0.5252, 0.2802, 0.5252, 0.2802, 0.5252, 0.2802, 0.5252, 0.2802, 0.5252, 0.2802, 0.5252, 0.2802, 0.5252, 0.2802, 0.5252, 0.2802, 0.5252, 0.2802, 0.5252, 0.2802, 0.5252, 0.2802, 0.5252, 0.2802, 0.5252, 0.2802, 0.5252, 0.2802, 0.5252, 0.2802, 0.5252, 0.2802, 0.5252, 0.2802, 0.5252, 0.2802, 0.5252, 0.2802, 0.5252, 0.2802, 0.5252, 0.2802, 0.5252, 0.2802, 0.5252, 0.2802, 0.5252, 0.2802, 0.5252, 0.2802, 0.5252, 0.2802, 0.5252, 0.2802, 0.5252, 0.2802, 0.5252, 0.2802, 0.5252, 0.2802, 0.5252, 0.2802, 0.5252, 0.2802, 0.5252, 0.2802, 0.5252, 0.2802, 0.5252, 0.2802, 0.5252, 0.2802, 0.5252, 0.2802, 0.5252, 0.2802, 0.5252, 0.2802, 0.5252, 0.2802, 0.5252, 0.2802, 0.5252, 0.2802, 0.5252, 0.2802, 0.5252, 0.2802, 0.5252, 0.2802, 0.5252, 0.2802, 0.5252, 0.2802, 0.5252, 0.2802, 0.5252, 0.2802, 0.5252, 0.2802, 0.5252, 0.2802, 0.5252, 0.2802, 0.5252, 0.2802, 0.5252, 0.2802, 0.5252, 0.2802, 0.5252, 0.2802, 0.5252, 0.2802, 0.5252, 0.2802, 0.5252, 0.2802, 0.5252, 0.2802, 0.5252, 0.2802, 0.5252, 0.2802, 0.5252, 0.2802, 0.5252, 0.2802, 0.5252, 0.2802, 0.5252, 0.2802, 0.5252, 0.2802, 0.5252, 0.2802, 0.5252, 0.2802, 0.5252, 0.2802, 0.5252, 0.2802, 0.5252, 0.2802, 0.5252, 0.2802, 0.5252, 0.2802, 0.5252, 0.2802, 0.5252, 0.2802, 0.5252, 0.2802, 0.5252, 0.2802, 0.5252, 0.2802, 0.5252, 0.2802, 0.5252, 0.2802, 0.5252, 0.2802, 0.5252, 0.2802, 0.5252, 0.2802, 0.5252, 0.2802, 0.5252, 0.2802, 0.5252, 0.2802, 0.5252, 0.2802, 0.5252, 0.2802, 0.5252, 0.2802, 0.5252, 0.2802, 0.5252, 0.2802, 0.5252, 0.2802, 0.5252, 0.2802, 0.5252, 0.2802, 0.5252, 0.2802, 0.5252, 0.2802, 0.5252, 0.2802, 0.5252, 0.2802, 0.5252, 0.2802, 0.5252, 0.2802, 0.5252, 0.2802, 0.5252, 0.2802, 0.5252, 0.2802, 0.5252, 0.2802, 0.5252, 0.2802, 0.5252, 0.2802, 0.5252, 0.2802, 0.5252, 0.2802, 0.5252, 0.2802, 0.5252, 0.2802, 0.5252, 0.2802, 0.5252, 0.2802, 0.5252, 0.2802, 0.5252, 0.2802, 0.5252, 0.2802, 0.5252, 0.2802, 0.5252, 0.2802, 0.5252, 0.2802, 0.5252, 0.2802, 0.5252, 0.2802, 0.5252, 0.2802, 0.5252, 0.2802, 0.5252, 0.2802, 0.5252, 0.2802, 0.5252, 0.2802, 0.5252, 0.2802, 0.5252, 0.2802, 0.5252, 0.2802, 0.5252, 0.2802, 0.5252, 0.2802, 0.5252, 0.2802, 0.5252, 0.2802, 0.5252, 0.2802, 0.5252, 0.2802, 0.5252, 0.2802, 0.5252, 0.2802, 0.5252, 0.2802, 0.5252, 0.2802, 0.5252, 0.2802, 0.5252, 0.2802, 0.5252, 0.2802, 0.5252, 0.2802, 0.5252, 0.2802, 0.5252, 0.2802, 0.5252, 0.2802, 0.5252, 0.2802, 0.5252, 0.2802, 0.5252, 0.2802, 0.5252, 0.2802, 0.5252, 0.2802, 0.5252, 0.2802, 0.5252, 0.2802, 0.5252, 0.2802, 0.5252, 0.2802, 0.5252, 0.2802, 0.5252, 0.2802, 0.5252, 0.2802, 0.5252, 0.2802, 0.5252, 0.2802, 0.5252, 0.2802, 0.5252, 0.2802, 0.5252, 0.2802, 0.5252, 0.2802, 0.5252, 0.2802, 0.5252, 0.2802, 0.5252, 0.2802, 0.5252, 0.2802, 0.5252, 0.2802, 0.5252, 0.2802, 0.5252, 0.2802, 0.5252, 0.2802, 0.5252, 0.2802, 0.5252, 0.2802, 0.5252, 0.2802, 0.5252, 0.2802, 0.5252, 0.2802, 0.5252, 0.2802, 0.5252, 0.2802, 0.5252, 0.2802, 0.5252, 0.2802, 0.5252, 0.2802, 0.5252, 0.2802, 0.5252, 0.472, 0.9565, 0.472, 0.9565, 0.472, 0.9565, 0.472, 0.9565, 0.472, 0.9565, 0.2802, 0.5252, 0.2802, 0.5252, 0.2802, 0.5252, 0.2802, 0.5252, 0.2802, 0.5252, 0.2802, 0.5252, 0.2802, 0.5252, 0.2802, 0.5252, 0.2802, 0.5252, 0.2802, 0.5252, 0.2802, 0.5252, 0.2802, 0.5252, 0.2802, 0.5252, 0.2802, 0.5252, 0.2802, 0.5252, 0.2802, 0.5252, 0.2802, 0.5252, 0.2802, 0.5252, 0.2802, 0.5252, 0.2802, 0.5252, 0.2802, 0.5252, 0.2802, 0.5252, 0.2802, 0.5252, 0.2802, 0.5252, 0.2802, 0.5252, 0.2802, 0.5252, 0.2802, 0.5252, 0.2802, 0.5252, 0.2802, 0.5252, 0.2802, 0.5252, 0.2802, 0.5252, 0.2802, 0.5252, 0.472, 0.9565, 0.472, 0.9565, 0.472, 0.9565, 0.472, 0.9565, 0.472, 0.9565, 0.472, 0.9565, 0.472, 0.9565, 0.472, 0.9565, 0.472, 0.9565, 0.472, 0.9565, 0.472, 0.9565, 0.472, 0.9565, 0.472, 0.9565, 0.472, 0.9565, 0.472, 0.9565, 0.472, 0.9565, 0.03612, 0.9706, 0.03612, 0.9706, 0.03612, 0.9706, 0.03612, 0.9706, 0.03612, 0.9706, 0.03612, 0.9706, 0.03612, 0.9706, 0.03612, 0.9706, 0.03612, 0.9706, 0.03612, 0.9706, 0.03612, 0.9706, 0.03612, 0.9706, 0.03612, 0.9706, 0.03612, 0.9706, 0.03612, 0.9706, 0.03612, 0.9706, 0.03612, 0.9706, 0.03612, 0.9706, 0.03612, 0.9706, 0.03612, 0.9706, 0.03612, 0.9706, 0.03612, 0.9706, 0.03612, 0.9706, 0.03612, 0.9706, 0.03612, 0.9706, 0.03612, 0.9706, 0.03612, 0.9706, 0.03612, 0.9706, 0.03612, 0.9706, 0.03612, 0.9706, 0.03612, 0.9706, 0.03612, 0.9706, 0.472, 0.9565, 0.472, 0.9565, 0.472, 0.9565, 0.472, 0.9565, 0.472, 0.9565, 0.472, 0.9565, 0.472, 0.9565, 0.472, 0.9565, 0.472, 0.9565, 0.472, 0.9565, 0.472, 0.9565, 0.472, 0.9565, 0.472, 0.9565, 0.472, 0.9565, 0.472, 0.9565, 0.472, 0.9565, 0.03612, 0.9706, 0.03612, 0.9706, 0.03612, 0.9706, 0.03612, 0.9706, 0.03612, 0.9706, 0.03612, 0.9706, 0.03612, 0.9706, 0.03612, 0.9706, 0.03612, 0.9706, 0.03612, 0.9706, 0.03612, 0.9706, 0.03612, 0.9706, 0.472, 0.9565, 0.472, 0.9565, 0.472, 0.9565, 0.472, 0.9565, 0.472, 0.9565, 0.472, 0.9565, 0.472, 0.9565, 0.472, 0.9565, 0.472, 0.9565, 0.472, 0.9565, 0.472, 0.9565, 0.472, 0.9565, 0.472, 0.9565, 0.472, 0.9565, 0.472, 0.9565, 0.472, 0.9565, 0.472, 0.9565, 0.472, 0.9565, 0.472, 0.9565, 0.472, 0.9565, 0.472, 0.9565, 0.472, 0.9565, 0.472, 0.9565, 0.472, 0.9565, 0.2802, 0.5252, 0.2802, 0.5252, 0.2802, 0.5252, 0.2802, 0.5252, 0.2802, 0.5252, 0.2802, 0.5252, 0.2802, 0.5252, 0.2802, 0.5252, 0.2802, 0.5252, 0.2802, 0.5252, 0.2802, 0.5252, 0.2802, 0.5252, 0.2802, 0.5252, 0.2802, 0.5252, 0.2802, 0.5252, 0.2802, 0.5252, 0.472, 0.9565, 0.472, 0.9565, 0.472, 0.9565, 0.472, 0.9565, 0.472, 0.9565, 0.472, 0.9565, 0.472, 0.9565, 0.472, 0.9565, 0.472, 0.9565, 0.472, 0.9565, 0.472, 0.9565, 0.472, 0.9565, 0.472, 0.9565, 0.472, 0.9565, 0.472, 0.9565, 0.472, 0.9565, 0.472, 0.9565, 0.472, 0.9565, 0.472, 0.9565, 0.472, 0.9565, 0.472, 0.9565, 0.472, 0.9565, 0.472, 0.9565, 0.472, 0.9565, 0.472, 0.9565, 0.472, 0.9565, 0.472, 0.9565, 0.472, 0.9565, 0.4105, 0.7314, 0.4105, 0.7314, 0.4105, 0.7314, 0.4105, 0.7314, 0.4105, 0.7314, 0.4105, 0.7314, 0.4105, 0.7314, 0.4105, 0.7314, 0.4105, 0.7314, 0.4105, 0.7314, 0.4105, 0.7314, 0.4105, 0.7314, 0.4105, 0.7314, 0.4105, 0.7314, 0.4105, 0.7314, 0.4105, 0.7314, 0.4105, 0.7314, 0.4105, 0.7314, 0.4105, 0.7314, 0.4105, 0.7314, 0.4105, 0.7314, 0.4105, 0.7314, 0.4105, 0.7314, 0.4105, 0.7314, 0.4105, 0.7314, 0.4105, 0.7314, 0.4105, 0.7314, 0.4105, 0.7314, 0.472, 0.9565, 0.472, 0.9565, 0.472, 0.9565, 0.472, 0.9565, 0.472, 0.9565, 0.472, 0.9565, 0.472, 0.9565, 0.472, 0.9565, 0.472, 0.9565, 0.472, 0.9565, 0.02714, 0.9643, 0.02714, 0.9643, 0.02714, 0.9643, 0.02714, 0.9643, 0.02714, 0.9643, 0.472, 0.9565, 0.472, 0.9565, 0.472, 0.9565, 0.472, 0.9565, 0.2752, 0.9674, 0.2752, 0.9674, 0.2752, 0.9674, 0.2752, 0.9674, 0.2752, 0.9674, 0.2752, 0.9674, 0.2752, 0.9674, 0.2752, 0.9674, 0.2752, 0.9674, 0.2752, 0.9674, 0.2752, 0.9674, 0.2752, 0.9674, 0.2752, 0.9674, 0.2752, 0.9674, 0.2752, 0.9674, 0.2752, 0.9674, 0.2752, 0.9674, 0.2752, 0.9674, 0.2752, 0.9674, 0.2752, 0.9674])
me_cube.materials.append(mat_material)
me_cube.use_mirror_vertex_groups = False
me_cube.update()
me_cube_001 = bpy.data.meshes.new('Cube.001')
me_cube_001.from_pydata([(-0.2667, 0.1039, 0.713), (-0.07136, 0.1039, 0.556), (-0.2667, -0.134, 0.713), (-0.07136, -0.134, 0.556), (0.0, 0.1039, 0.556), (0.0, -0.134, 0.713), (0.0, -0.134, 0.556), (0.0, 0.1039, 0.713), (0.0, -0.07838, 0.8063), (-0.1592, -0.03292, 0.8063), (-0.1592, 0.03639, 0.8063), (0.0, 0.03639, 0.8063), (-0.07533, 0.06454, 0.4669), (-0.07533, -0.04523, 0.4669), (-0.3226, -0.04523, 0.5375), (-0.3226, 0.06454, 0.5375), (-0.09683, 0.04935, 0.3343), (-0.09683, -0.0434, 0.3343), (-0.3271, -0.0434, 0.3321), (-0.3271, 0.04935, 0.3321), (-0.1446, 0.06812, 0.1249), (-0.1446, -0.06465, 0.1249), (-0.2856, -0.06465, 0.1216), (-0.2856, 0.06812, 0.1216), (-0.1464, 0.07993, 0.0), (-0.1464, -0.07646, 0.0), (-0.2807, -0.07646, 0.0), (-0.2807, 0.07993, 0.0), (-0.2858, 0.2128, 0.08045), (-0.1448, 0.2128, 0.08375), (-0.2809, 0.2246, 0.0), (-0.1467, 0.2246, 0.0), (0.0, -0.1052, 1.026), (-0.2211, -0.1004, 1.046), (-0.2211, 0.1039, 1.046), (0.0, 0.09759, 1.03), (0.0, -0.1004, 1.276), (-0.2211, -0.1004, 1.272), (-0.2211, 0.1039, 1.272), (0.0, 0.1039, 1.276), (-0.3207, -0.07557, 1.072), (-0.3207, 0.07904, 1.072), (-0.3405, 0.07904, 1.236), (-0.3405, -0.07557, 1.236), (-0.5111, -0.09064, 1.021), (-0.5111, 0.03252, 1.021), (-0.5608, 0.03252, 1.163), (-0.5608, -0.09064, 1.163), (-0.7507, -0.04166, 0.9431), (-0.7507, 0.04513, 0.9431), (-0.8011, 0.04513, 1.037), (-0.8011, -0.04166, 1.037), (-0.8048, -0.01903, 0.9451), (-0.8048, 0.0225, 0.9451), (-0.8252, 0.0225, 0.9918), (-0.8252, -0.01903, 0.9918), (-0.8453, -0.01901, 0.9284), (-0.8453, 0.02254, 0.9289), (-0.8655, 0.0225, 0.9742), (-0.8655, -0.01903, 0.9742), (-0.8753, -0.09077, 0.919), (-0.8753, 0.09148, 0.919), (-0.9042, 0.09262, 0.9693), (-0.9042, -0.08963, 0.9693), (-0.9431, -0.09409, 0.9148), (-0.9431, 0.08817, 0.9148), (-0.9652, 0.08939, 0.9485), (-0.9652, -0.09287, 0.9485), (-0.9164, -0.09597, 0.8081), (-0.9164, 0.08628, 0.8081), (-0.9512, 0.08628, 0.7174), (-0.9512, -0.09597, 0.7174), (-0.9091, 0.1956, 0.8776), (-0.8962, 0.1686, 0.8652), (-0.9383, 0.1898, 0.8687), (-0.9276, 0.1707, 0.8611), (-1.008, 0.0888, 0.9268), (-1.07, 0.09103, 0.8831), (-1.038, 0.09018, 0.7837), (-1.038, -0.09207, 0.7837), (-1.07, -0.09122, 0.8831), (-1.008, -0.09345, 0.9268), (-0.9751, -0.09411, 0.8926), (-0.9903, -0.0936, 0.8595), (-0.9722, -0.09317, 0.8269), (-0.9722, 0.08908, 0.8269), (-0.9903, 0.08865, 0.8595), (-0.9751, 0.08815, 0.8926), (-0.8916, 0.1313, 0.9135), (-0.9211, 0.1321, 0.9697), (-0.9556, 0.1274, 0.9097), (-0.9795, 0.129, 0.9479), (0.0, -0.06418, 1.333), (-0.09435, -0.06418, 1.333), (-0.09435, 0.06766, 1.333), (0.0, 0.06766, 1.333), (0.0, -0.2226, 1.39), (-0.1786, -0.1978, 1.39), (-0.1777, 0.2447, 1.425), (0.0, 0.2447, 1.425), (0.0, -0.1768, 1.664), (-0.1767, -0.1768, 1.664), (-0.1767, 0.1803, 1.659), (0.0, 0.1803, 1.666), (-0.2799, -0.2226, 1.445), (-0.2017, 0.2472, 1.458), (0.0, 0.249, 1.482), (0.0, -0.2414, 1.445), (-0.1511, 0.09788, 1.366), (0.0, 0.09788, 1.366), (0.0, -0.08598, 1.363), (-0.1511, -0.08598, 1.363), (-0.2799, -0.2181, 1.58), (0.0, -0.2272, 1.58), (-0.2799, 0.2506, 1.507), (0.0, 0.2506, 1.507), (-0.2799, -0.22, 1.648), (0.0, -0.22, 1.648), (-0.2799, 0.2307, 1.654), (0.0, 0.2307, 1.643), (-0.0974, 0.05306, 0.3613), (-0.3153, 0.05306, 0.388), (-0.0974, -0.03465, 0.3613), (-0.3153, -0.03465, 0.388), (-0.3451, 0.06328, 0.2391), (-0.3451, -0.07734, 0.2391), (-0.08191, -0.07734, 0.243), (-0.08191, 0.06328, 0.243), (-0.288, 0.05475, 0.1809), (-0.1407, 0.05475, 0.1835), (-0.288, -0.05128, 0.1809), (-0.1407, -0.05128, 0.1835), (-0.4965, 0.0366, 1.19), (-0.4965, -0.09472, 1.19), (-0.4557, -0.09472, 1.035), (-0.4557, 0.0366, 1.035), (-0.1106, 0.1007, 1.038), (0.0, -0.1062, 0.7596), (-0.2698, -0.08344, 0.7596), (-0.2698, 0.07013, 0.7596), (0.0, 0.07013, 0.7596), (-0.1151, 0.2471, 1.537), (-0.05929, 0.2471, 1.537), (-0.1151, 0.2392, 1.59), (-0.05929, 0.2392, 1.591), (-0.115, 0.2504, 1.591), (-0.115, 0.2582, 1.538), (-0.05921, 0.2582, 1.538), (-0.05921, 0.2504, 1.592), (-0.117, 0.2447, 1.425), (-0.117, 0.243, 1.401), (0.0, 0.243, 1.401), (-0.2799, 0.249, 1.482), (-0.2339, 0.243, 1.401), (0.0, 0.2472, 1.458)], [], [(138, 137, 8, 9), (6, 5, 2, 3), (3, 2, 14, 13), (1, 4, 6, 3), (1, 0, 7, 4), (10, 9, 33, 34), (140, 139, 10, 11), (139, 138, 9, 10), (121, 120, 16, 19), (1, 3, 13, 12), (2, 0, 15, 14), (0, 1, 12, 15), (130, 128, 23, 22), (120, 122, 17, 16), (123, 121, 19, 18), (122, 123, 18, 17), (22, 23, 27, 26), (131, 130, 22, 21), (128, 129, 20, 23), (129, 131, 21, 20), (25, 26, 27, 24), (21, 22, 26, 25), (27, 23, 28, 30), (20, 21, 25, 24), (28, 29, 31, 30), (24, 27, 30, 31), (20, 24, 31, 29), (23, 20, 29, 28), (33, 32, 36, 37), (11, 10, 34, 136, 35), (9, 8, 32, 33), (37, 36, 92, 93), (38, 34, 41, 42), (35, 136, 34, 38, 39), (133, 132, 46, 47), (34, 33, 40, 41), (33, 37, 43, 40), (37, 38, 42, 43), (45, 44, 48, 49), (135, 134, 44, 45), (134, 133, 47, 44), (132, 135, 45, 46), (48, 51, 55, 52), (44, 47, 51, 48), (46, 45, 49, 50), (47, 46, 50, 51), (55, 54, 58, 59), (50, 49, 53, 54), (51, 50, 54, 55), (49, 48, 52, 53), (56, 59, 63, 60), (53, 52, 56, 57), (52, 55, 59, 56), (54, 53, 57, 58), (89, 88, 73, 72), (58, 57, 61, 62), (59, 58, 62, 63), (57, 56, 60, 61), (79, 78, 70, 71), (63, 62, 66, 67), (61, 60, 64, 65), (60, 63, 67, 64), (69, 68, 71, 70), (85, 84, 68, 69), (84, 79, 71, 68), (78, 85, 69, 70), (72, 73, 75, 74), (88, 90, 75, 73), (91, 89, 72, 74), (90, 91, 74, 75), (66, 65, 87, 76), (76, 87, 86, 77), (77, 86, 85, 78), (64, 67, 81, 82), (82, 81, 80, 83), (83, 80, 79, 84), (65, 64, 82, 87), (87, 82, 83, 86), (86, 83, 84, 85), (67, 66, 76, 81), (81, 76, 77, 80), (80, 77, 78, 79), (65, 66, 91, 90), (66, 62, 89, 91), (61, 65, 90, 88), (62, 61, 88, 89), (109, 108, 153, 150, 151), (38, 37, 93, 94), (39, 38, 94, 95), (118, 116, 101, 102), (111, 110, 96, 97), (108, 111, 97, 153), (103, 102, 101, 100), (119, 118, 102, 103), (116, 117, 100, 101), (97, 96, 107, 104), (99, 149, 98, 105, 154), (153, 97, 104, 152), (94, 93, 111, 108), (93, 92, 110, 111), (95, 94, 108, 109), (104, 107, 113, 112), (106, 152, 114, 115), (152, 104, 112, 114), (112, 113, 117, 116), (115, 114, 118, 119), (114, 112, 116, 118), (13, 14, 123, 122), (14, 15, 121, 123), (12, 13, 122, 120), (15, 12, 120, 121), (16, 17, 126, 127), (19, 16, 127, 124), (17, 18, 125, 126), (18, 19, 124, 125), (127, 126, 131, 129), (124, 127, 129, 128), (126, 125, 130, 131), (125, 124, 128, 130), (42, 41, 135, 132), (40, 43, 133, 134), (41, 40, 134, 135), (43, 42, 132, 133), (0, 2, 138, 139), (7, 0, 139, 140), (2, 5, 137, 138), (142, 144, 143, 141), (147, 146, 145, 148), (144, 142, 147, 148), (142, 141, 146, 147), (141, 143, 145, 146), (143, 144, 148, 145), (149, 99, 151, 150), (105, 98, 153, 152), (154, 105, 152, 106), (98, 149, 150, 153)])
_uv = me_cube_001.uv_layers.new(name='UVMap')
_uv.uv.foreach_set('vector', [0.03735, 0.9749, 0.03735, 0.9749, 0.03735, 0.9749, 0.03735, 0.9749, 0.03243, 0.9663, 0.03243, 0.9663, 0.03243, 0.9663, 0.03243, 0.9663, 0.4581, 0.9565, 0.4581, 0.9565, 0.4581, 0.9565, 0.4581, 0.9565, 0.03981, 0.9712, 0.03981, 0.9712, 0.03981, 0.9712, 0.03981, 0.9712, 0.03981, 0.9712, 0.03981, 0.9712, 0.03981, 0.9712, 0.03981, 0.9712, 0.03735, 0.9749, 0.03735, 0.9749, 0.03735, 0.9749, 0.03735, 0.9749, 0.03735, 0.9749, 0.03735, 0.9749, 0.03735, 0.9749, 0.03735, 0.9749, 0.03735, 0.9749, 0.03735, 0.9749, 0.03735, 0.9749, 0.03735, 0.9749, 0.4581, 0.9565, 0.4581, 0.9565, 0.4581, 0.9565, 0.4581, 0.9565, 0.4581, 0.9565, 0.4581, 0.9565, 0.4581, 0.9565, 0.4581, 0.9565, 0.4581, 0.9565, 0.4581, 0.9565, 0.4581, 0.9565, 0.4581, 0.9565, 0.4581, 0.9565, 0.4581, 0.9565, 0.4581, 0.9565, 0.4581, 0.9565, 0.4778, 0.9712, 0.4778, 0.9712, 0.4778, 0.9712, 0.4778, 0.9712, 0.4581, 0.9565, 0.4581, 0.9565, 0.4581, 0.9565, 0.4581, 0.9565, 0.4581, 0.9565, 0.4581, 0.9565, 0.4581, 0.9565, 0.4581, 0.9565, 0.4581, 0.9565, 0.4581, 0.9565, 0.4581, 0.9565, 0.4581, 0.9565, 0.4778, 0.9712, 0.4778, 0.9712, 0.4778, 0.9712, 0.4778, 0.9712, 0.4778, 0.9712, 0.4778, 0.9712, 0.4778, 0.9712, 0.4778, 0.9712, 0.4778, 0.9712, 0.4778, 0.9712, 0.4778, 0.9712, 0.4778, 0.9712, 0.4778, 0.9712, 0.4778, 0.9712, 0.4778, 0.9712, 0.4778, 0.9712, 0.4778, 0.9712, 0.4778, 0.9712, 0.4778, 0.9712, 0.4778, 0.9712, 0.4778, 0.9712, 0.4778, 0.9712, 0.4778, 0.9712, 0.4778, 0.9712, 0.4778, 0.9712, 0.4778, 0.9712, 0.4778, 0.9712, 0.4778, 0.9712, 0.4778, 0.9712, 0.4778, 0.9712, 0.4778, 0.9712, 0.4778, 0.9712, 0.4778, 0.9712, 0.4778, 0.9712, 0.4778, 0.9712, 0.4778, 0.9712, 0.4778, 0.9712, 0.4778, 0.9712, 0.4778, 0.9712, 0.4778, 0.9712, 0.4778, 0.9712, 0.4778, 0.9712, 0.4778, 0.9712, 0.4778, 0.9712, 0.4778, 0.9712, 0.4778, 0.9712, 0.4778, 0.9712, 0.4778, 0.9712, 0.4581, 0.9565, 0.4581, 0.9565, 0.4581, 0.9565, 0.4581, 0.9565, 0.03735, 0.9749, 0.03735, 0.9749, 0.03735, 0.9749, 0.03735, 0.9749, 0.03735, 0.9749, 0.03735, 0.9749, 0.03735, 0.9749, 0.03735, 0.9749, 0.03735, 0.9749, 0.4581, 0.9565, 0.4581, 0.9565, 0.4581, 0.9565, 0.4581, 0.9565, 0.4581, 0.9565, 0.4581, 0.9565, 0.4581, 0.9565, 0.4581, 0.9565, 0.4581, 0.9565, 0.4581, 0.9565, 0.4581, 0.9565, 0.4581, 0.9565, 0.4581, 0.9565, 0.4581, 0.9565, 0.4581, 0.9565, 0.4581, 0.9565, 0.4581, 0.9565, 0.4581, 0.9565, 0.4581, 0.9565, 0.4581, 0.9565, 0.4581, 0.9565, 0.4581, 0.9565, 0.4581, 0.9565, 0.4581, 0.9565, 0.4581, 0.9565, 0.4581, 0.9565, 0.4581, 0.9565, 0.4581, 0.9565, 0.4581, 0.9565, 0.4581, 0.9565, 0.4581, 0.9565, 0.4581, 0.9565, 0.4581, 0.9565, 0.4581, 0.9565, 0.4581, 0.9565, 0.4581, 0.9565, 0.4581, 0.9565, 0.4581, 0.9565, 0.4581, 0.9565, 0.4581, 0.9565, 0.4581, 0.9565, 0.4581, 0.9565, 0.4581, 0.9565, 0.4581, 0.9565, 0.4581, 0.9565, 0.4163, 0.9762, 0.4163, 0.9762, 0.4163, 0.9762, 0.4163, 0.9762, 0.4581, 0.9565, 0.4581, 0.9565, 0.4581, 0.9565, 0.4581, 0.9565, 0.4581, 0.9565, 0.4581, 0.9565, 0.4581, 0.9565, 0.4581, 0.9565, 0.4581, 0.9565, 0.4581, 0.9565, 0.4581, 0.9565, 0.4581, 0.9565, 0.2785, 0.5234, 0.2785, 0.5234, 0.2785, 0.5234, 0.2785, 0.5234, 0.4163, 0.9762, 0.4163, 0.9762, 0.4163, 0.9762, 0.4163, 0.9762, 0.4163, 0.9762, 0.4163, 0.9762, 0.4163, 0.9762, 0.4163, 0.9762, 0.4163, 0.9762, 0.4163, 0.9762, 0.4163, 0.9762, 0.4163, 0.9762, 0.2785, 0.5234, 0.2785, 0.5234, 0.2785, 0.5234, 0.2785, 0.5234, 0.2785, 0.5234, 0.2785, 0.5234, 0.2785, 0.5234, 0.2785, 0.5234, 0.2785, 0.5234, 0.2785, 0.5234, 0.2785, 0.5234, 0.2785, 0.5234, 0.2785, 0.5234, 0.2785, 0.5234, 0.2785, 0.5234, 0.2785, 0.5234, 0.2785, 0.5234, 0.2785, 0.5234, 0.2785, 0.5234, 0.2785, 0.5234, 0.2785, 0.5234, 0.2785, 0.5234, 0.2785, 0.5234, 0.2785, 0.5234, 0.2785, 0.5234, 0.2785, 0.5234, 0.2785, 0.5234, 0.2785, 0.5234, 0.2785, 0.5234, 0.2785, 0.5234, 0.2785, 0.5234, 0.2785, 0.5234, 0.2785, 0.5234, 0.2785, 0.5234, 0.2785, 0.5234, 0.2785, 0.5234, 0.2785, 0.5234, 0.2785, 0.5234, 0.2785, 0.5234, 0.2785, 0.5234, 0.2785, 0.5234, 0.2785, 0.5234, 0.2785, 0.5234, 0.2785, 0.5234, 0.2785, 0.5234, 0.2785, 0.5234, 0.2785, 0.5234, 0.2785, 0.5234, 0.2785, 0.5234, 0.2785, 0.5234, 0.2785, 0.5234, 0.2785, 0.5234, 0.2785, 0.5234, 0.2785, 0.5234, 0.2785, 0.5234, 0.2785, 0.5234, 0.2785, 0.5234, 0.2785, 0.5234, 0.2785, 0.5234, 0.2785, 0.5234, 0.2785, 0.5234, 0.2785, 0.5234, 0.2785, 0.5234, 0.2785, 0.5234, 0.2785, 0.5234, 0.2785, 0.5234, 0.2785, 0.5234, 0.2785, 0.5234, 0.2785, 0.5234, 0.2785, 0.5234, 0.2785, 0.5234, 0.2785, 0.5234, 0.2785, 0.5234, 0.2785, 0.5234, 0.2785, 0.5234, 0.2785, 0.5234, 0.2785, 0.5234, 0.2785, 0.5234, 0.2785, 0.5234, 0.2785, 0.5234, 0.2785, 0.5234, 0.2785, 0.5234, 0.2785, 0.5234, 0.2785, 0.5234, 0.2785, 0.5234, 0.2785, 0.5234, 0.2785, 0.5234, 0.2785, 0.5234, 0.2785, 0.5234, 0.2785, 0.5234, 0.2785, 0.5234, 0.2785, 0.5234, 0.2785, 0.5234, 0.2785, 0.5234, 0.2785, 0.5234, 0.2785, 0.5234, 0.2785, 0.5234, 0.2785, 0.5234, 0.2785, 0.5234, 0.2785, 0.5234, 0.2785, 0.5234, 0.2785, 0.5234, 0.2785, 0.5234, 0.2785, 0.5234, 0.2785, 0.5234, 0.2785, 0.5234, 0.2785, 0.5234, 0.2785, 0.5234, 0.2785, 0.5234, 0.2785, 0.5234, 0.2785, 0.5234, 0.2785, 0.5234, 0.2785, 0.5234, 0.2785, 0.5234, 0.2785, 0.5234, 0.2785, 0.5234, 0.2785, 0.5234, 0.2785, 0.5234, 0.2785, 0.5234, 0.2785, 0.5234, 0.2785, 0.5234, 0.2785, 0.5234, 0.2785, 0.5234, 0.2785, 0.5234, 0.2785, 0.5234, 0.2785, 0.5234, 0.2785, 0.5234, 0.2785, 0.5234, 0.2785, 0.5234, 0.2785, 0.5234, 0.2785, 0.5234, 0.2785, 0.5234, 0.2785, 0.5234, 0.2785, 0.5234, 0.2785, 0.5234, 0.2785, 0.5234, 0.2785, 0.5234, 0.2785, 0.5234, 0.2785, 0.5234, 0.2785, 0.5234, 0.2785, 0.5234, 0.2785, 0.5234, 0.2785, 0.5234, 0.2785, 0.5234, 0.2785, 0.5234, 0.2785, 0.5234, 0.2785, 0.5234, 0.2785, 0.5234, 0.2785, 0.5234, 0.4581, 0.9565, 0.4581, 0.9565, 0.4581, 0.9565, 0.4581, 0.9565, 0.4581, 0.9565, 0.4581, 0.9565, 0.4581, 0.9565, 0.4581, 0.9565, 0.2785, 0.5234, 0.2785, 0.5234, 0.2785, 0.5234, 0.2785, 0.5234, 0.2785, 0.5234, 0.2785, 0.5234, 0.2785, 0.5234, 0.2785, 0.5234, 0.2785, 0.5234, 0.2785, 0.5234, 0.2785, 0.5234, 0.2785, 0.5234, 0.2785, 0.5234, 0.2785, 0.5234, 0.2785, 0.5234, 0.2785, 0.5234, 0.2785, 0.5234, 0.2785, 0.5234, 0.2785, 0.5234, 0.2785, 0.5234, 0.2785, 0.5234, 0.2785, 0.5234, 0.2785, 0.5234, 0.2785, 0.5234, 0.2785, 0.5234, 0.2785, 0.5234, 0.2785, 0.5234, 0.2785, 0.5234, 0.4631, 0.9737, 0.4631, 0.9737, 0.4631, 0.9737, 0.4631, 0.9737, 0.4631, 0.9737, 0.2785, 0.5234, 0.2785, 0.5234, 0.2785, 0.5234, 0.2785, 0.5234, 0.2785, 0.5234, 0.2785, 0.5234, 0.2785, 0.5234, 0.2785, 0.5234, 0.2785, 0.5234, 0.2785, 0.5234, 0.2785, 0.5234, 0.2785, 0.5234, 0.2785, 0.5234, 0.2785, 0.5234, 0.2785, 0.5234, 0.2785, 0.5234, 0.2785, 0.5234, 0.2785, 0.5234, 0.2785, 0.5234, 0.2785, 0.5234, 0.2785, 0.5234, 0.2785, 0.5234, 0.2785, 0.5234, 0.2785, 0.5234, 0.2785, 0.5234, 0.2785, 0.5234, 0.2785, 0.5234, 0.2785, 0.5234, 0.2785, 0.5234, 0.2785, 0.5234, 0.2785, 0.5234, 0.2785, 0.5234, 0.2785, 0.5234, 0.2785, 0.5234, 0.2785, 0.5234, 0.2785, 0.5234, 0.2785, 0.5234, 0.2785, 0.5234, 0.2785, 0.5234, 0.2785, 0.5234, 0.4581, 0.9565, 0.4581, 0.9565, 0.4581, 0.9565, 0.4581, 0.9565, 0.4581, 0.9565, 0.4581, 0.9565, 0.4581, 0.9565, 0.4581, 0.9565, 0.4581, 0.9565, 0.4581, 0.9565, 0.4581, 0.9565, 0.4581, 0.9565, 0.4581, 0.9565, 0.4581, 0.9565, 0.4581, 0.9565, 0.4581, 0.9565, 0.03735, 0.9749, 0.03735, 0.9749, 0.03735, 0.9749, 0.03735, 0.9749, 0.03735, 0.9749, 0.03735, 0.9749, 0.03735, 0.9749, 0.03735, 0.9749, 0.03735, 0.9749, 0.03735, 0.9749, 0.03735, 0.9749, 0.03735, 0.9749, 0.03735, 0.9749, 0.03735, 0.9749, 0.03735, 0.9749, 0.03735, 0.9749, 0.03735, 0.9749, 0.03735, 0.9749, 0.03735, 0.9749, 0.03735, 0.9749, 0.03735, 0.9749, 0.03735, 0.9749, 0.03735, 0.9749, 0.03735, 0.9749, 0.03735, 0.9749, 0.03735, 0.9749, 0.03735, 0.9749, 0.03735, 0.9749, 0.03735, 0.9749, 0.03735, 0.9749, 0.03735, 0.9749, 0.03735, 0.9749, 0.4581, 0.9565, 0.4581, 0.9565, 0.4581, 0.9565, 0.4581, 0.9565, 0.4581, 0.9565, 0.4581, 0.9565, 0.4581, 0.9565, 0.4581, 0.9565, 0.4581, 0.9565, 0.4581, 0.9565, 0.4581, 0.9565, 0.4581, 0.9565, 0.4581, 0.9565, 0.4581, 0.9565, 0.4581, 0.9565, 0.4581, 0.9565, 0.03735, 0.9749, 0.03735, 0.9749, 0.03735, 0.9749, 0.03735, 0.9749, 0.03735, 0.9749, 0.03735, 0.9749, 0.03735, 0.9749, 0.03735, 0.9749, 0.03735, 0.9749, 0.03735, 0.9749, 0.03735, 0.9749, 0.03735, 0.9749, 0.4754, 0.9786, 0.4754, 0.9786, 0.4754, 0.9786, 0.4754, 0.9786, 0.4754, 0.9786, 0.4754, 0.9786, 0.4754, 0.9786, 0.4754, 0.9786, 0.4754, 0.9786, 0.4754, 0.9786, 0.4754, 0.9786, 0.4754, 0.9786, 0.4754, 0.9786, 0.4754, 0.9786, 0.4754, 0.9786, 0.4754, 0.9786, 0.4754, 0.9786, 0.4754, 0.9786, 0.4754, 0.9786, 0.4754, 0.9786, 0.4754, 0.9786, 0.4754, 0.9786, 0.4754, 0.9786, 0.4754, 0.9786, 0.2785, 0.5234, 0.2785, 0.5234, 0.2785, 0.5234, 0.2785, 0.5234, 0.2785, 0.5234, 0.2785, 0.5234, 0.2785, 0.5234, 0.2785, 0.5234, 0.2785, 0.5234, 0.2785, 0.5234, 0.2785, 0.5234, 0.2785, 0.5234, 0.2785, 0.5234, 0.2785, 0.5234, 0.2785, 0.5234, 0.2785, 0.5234])
me_cube_001.materials.append(mat_material)
me_cube_001.use_mirror_vertex_groups = False
me_cube_001.update()
arm_armature = bpy.data.armatures.new('Armature')  # bones are not reproduced

# ---- objects
ob_character = bpy.data.objects.new('Character', me_cube)
ob_character_001 = bpy.data.objects.new('Character.001', me_cube_001)
ob_armature = bpy.data.objects.new('Armature', arm_armature)

# ---- transforms, parenting, visibility, modifiers, constraints
ob_character.parent = ob_armature
ob_character.location = (0.0, 0.0, 0.0)
ob_character.lock_rotations_4d = False
ob_character.empty_display_type = 'ARROWS'
ob_character.lineart.crease_threshold = 0.0
_vg = ob_character.vertex_groups.new(name='Root')
for _i, _w in zip([0, 1, 2, 3, 4, 5, 6, 7, 8, 9, 10, 11, 12, 13, 131, 132, 134, 164, 165, 166, 167, 168, 169, 170, 171, 274], [0.05091, 0.2203, 0.03581, 0.2291, 0.5626, 0.7281, 0.5125, 0.8117, 0.1136, 0.04107, 0.07903, 0.02888, 0.06411, 0.05112, 0.5916, 0.02258, 0.7376, 0.05045, 0.2202, 0.03554, 0.2291, 0.03917, 0.07589, 0.06411, 0.05112, 0.02183]): _vg.add([_i], _w, 'REPLACE')
_vg = ob_character.vertex_groups.new(name='Spine1')
for _i, _w in zip([5, 7, 8, 9, 10, 11, 35, 130, 131, 133, 134, 168, 169, 275], [0.1046, 0.05468, 0.7628, 0.1564, 0.1477, 0.919, 0.04678, 0.003183, 0.2838, 0.03713, 0.1772, 0.1547, 0.1423, 0.03349]): _vg.add([_i], _w, 'REPLACE')
_vg = ob_character.vertex_groups.new(name='Spine2')
for _i, _w in zip([8, 9, 10, 32, 33, 34, 35, 36, 37, 39, 40, 41, 92, 93, 94, 95, 96, 97, 98, 99, 104, 105, 106, 107, 130, 143, 144, 145, 147, 153, 154, 155, 156, 168, 169, 190, 191, 192, 193, 194, 195, 246, 247, 248, 249, 252, 253, 273, 284, 285, 287, 292, 293, 298, 299, 300, 301, 302, 303, 304, 305, 306, 307], [0.02092, 0.02828, 0.03667, 0.9098, 0.1375, 0.1814, 0.836, 0.8756, 0.01814, 0.6574, 0.01194, 0.03496, 0.233, 0.08897, 0.07959, 0.2497, 0.01195, 0.02154, 0.001122, 0.01277, 0.05618, 0.1228, 0.07653, 0.05913, 0.6225, 0.001669, 0.009285, 0.02964, 0.007821, 0.09306, 0.741, 0.1382, 0.5675, 0.02307, 0.02, 0.1361, 0.1637, 0.02093, 0.0271, 0.01141, 0.0332, 0.09119, 0.09262, 0.02362, 0.005076, 0.06288, 0.06157, 0.6845, 0.004956, 0.01325, 0.01425, 0.1208, 0.1403, 0.1686, 0.2116, 0.1622, 0.0491, 0.08265, 0.1792, 0.2446, 0.1723, 0.01441, 0.07526]): _vg.add([_i], _w, 'REPLACE')
_vg = ob_character.vertex_groups.new(name='Head')
for _i, _w in zip([36, 37, 38, 39, 92, 93, 94, 95, 96, 97, 98, 99, 100, 101, 102, 103, 104, 105, 106, 107, 108, 109, 110, 111, 112, 113, 135, 136, 137, 138, 139, 140, 141, 142, 143, 144, 145, 146, 147, 148, 153, 154, 155, 156, 157, 158, 159, 160, 161, 162, 163, 192, 193, 246, 247, 248, 249, 250, 251, 252, 253, 254, 255, 256, 276, 277, 278, 279, 280, 281, 282, 283, 284, 285, 286, 287, 292, 293, 294, 295, 296, 297, 298, 299, 300, 301, 302, 303, 304, 305, 306, 307], [0.06858, 0.07391, 0.0819, 0.1593, 0.7377, 0.5647, 0.5591, 0.6488, 0.9169, 0.8406, 0.8938, 0.9274, 0.9054, 0.9119, 0.9862, 0.9317, 0.7226, 0.7993, 0.8944, 0.7242, 0.9335, 0.9513, 0.9362, 0.9639, 0.9632, 0.9818, 1.0, 1.0, 1.0, 1.0, 1.0, 1.0, 1.0, 1.0, 0.9034, 0.8869, 0.9086, 0.9171, 0.8646, 0.9755, 0.2245, 0.2093, 0.2029, 0.2898, 0.9881, 0.9741, 0.9891, 0.9408, 0.9602, 0.9447, 0.9719, 0.07395, 0.08248, 0.5647, 0.5592, 0.8406, 0.8949, 0.9054, 0.9118, 0.7226, 0.7242, 0.9335, 0.9362, 0.9632, 1.0, 1.0, 1.0, 1.0, 1.0, 1.0, 1.0, 1.0, 0.9022, 0.8865, 0.9172, 0.8648, 0.2248, 0.2029, 0.9741, 0.9408, 0.9447, 0.9719, 0.02039, 0.03716, 0.05921, 0.05836, 0.03933, 0.01596, 0.03965, 0.06384, 0.06246, 0.0418]): _vg.add([_i], _w, 'REPLACE')
_vg = ob_character.vertex_groups.new(name='Shoulder.L')
for _i, _w in zip([9, 10, 33, 34, 35, 37, 38, 39, 40, 41, 42, 43, 93, 94, 95, 97, 98, 100, 101, 104, 105, 107, 108, 110, 126, 128, 129, 130, 143, 144, 146, 147, 153, 154, 155, 156, 160, 162, 298, 299, 300, 301, 302, 303, 304, 305, 306, 307], [0.03382, 0.02843, 0.5354, 0.4859, 0.02177, 0.7077, 0.7521, 0.1285, 0.1302, 0.1596, 0.1776, 0.1254, 0.2945, 0.3053, 0.05762, 0.1005, 0.06184, 0.0596, 0.05061, 0.1846, 0.03111, 0.1817, 0.03177, 0.02977, 0.02028, 0.006083, 0.03163, 0.2027, 0.05042, 0.06176, 0.05232, 0.08675, 0.5837, 0.00148, 0.5656, 0.09206, 0.02258, 0.01883, 0.6605, 0.651, 0.6992, 0.7558, 0.7182, 0.6436, 0.6184, 0.6907, 0.7619, 0.7072]): _vg.add([_i], _w, 'REPLACE')
_vg = ob_character.vertex_groups.new(name='UpperArm.L')
for _i, _w in zip([33, 34, 37, 38, 40, 41, 42, 43, 44, 45, 46, 47, 93, 94, 104, 107, 126, 127, 128, 129, 130, 153, 155, 298, 299, 300, 301, 302, 303, 304, 305, 306, 307], [0.2243, 0.2337, 0.1709, 0.1829, 0.7671, 0.7191, 0.7662, 0.8208, 0.1862, 0.2027, 0.1977, 0.1774, 0.03486, 0.03731, 0.002511, 0.002155, 0.7528, 0.7523, 0.7208, 0.6987, 0.0611, 0.08496, 0.08182, 0.09545, 0.0596, 0.05818, 0.1208, 0.1255, 0.09978, 0.05463, 0.05273, 0.1306, 0.1404]): _vg.add([_i], _w, 'REPLACE')
_vg = ob_character.vertex_groups.new(name='LowerArm.L')
for _i, _w in zip([40, 41, 42, 43, 44, 45, 46, 47, 48, 49, 50, 51, 52, 53, 54, 55, 56, 57, 58, 59, 60, 61, 62, 65, 72, 73, 74, 75, 88, 89, 90, 91, 126, 127, 128, 129, 149, 150, 151, 152], [0.05131, 0.05449, 0.02535, 0.01982, 0.8035, 0.7811, 0.7914, 0.8152, 0.9893, 0.9817, 0.9799, 0.9882, 0.9277, 0.9049, 0.9043, 0.9389, 0.08731, 0.07304, 0.08011, 0.06069, 0.01843, 0.02626, 0.02024, 0.009498, 0.05481, 0.05402, 0.05764, 0.05718, 0.03986, 0.01833, 0.06838, 0.03993, 0.2073, 0.219, 0.2405, 0.2439, 0.9824, 0.9773, 0.9829, 0.9782]): _vg.add([_i], _w, 'REPLACE')
_vg = ob_character.vertex_groups.new(name='Hand.L')
for _i, _w in zip([52, 53, 54, 55, 56, 57, 58, 59, 60, 61, 62, 63, 64, 65, 66, 67, 68, 69, 70, 71, 72, 73, 74, 75, 76, 77, 78, 79, 80, 81, 82, 83, 84, 85, 86, 87, 88, 89, 90, 91], [0.07213, 0.09487, 0.09543, 0.06097, 0.9127, 0.9269, 0.9199, 0.9393, 0.9658, 0.9619, 0.9649, 0.9751, 0.9869, 0.9702, 0.9821, 0.9903, 0.9975, 0.9976, 0.9987, 0.9985, 0.9452, 0.946, 0.9424, 0.9428, 0.9943, 0.9983, 0.9989, 0.9986, 0.9981, 0.9952, 0.9932, 0.996, 0.9969, 0.9971, 0.9957, 0.9895, 0.9551, 0.9658, 0.9316, 0.955]): _vg.add([_i], _w, 'REPLACE')
_vg = ob_character.vertex_groups.new(name='Shoulder.R')
for _i, _w in zip([35, 39, 95, 105, 154, 156, 168, 169, 190, 191, 192, 193, 194, 195, 196, 197, 246, 247, 248, 249, 250, 251, 252, 253, 254, 255, 269, 271, 272, 273, 284, 285, 286, 287, 292, 293, 295, 296], [0.009821, 0.05157, 0.02193, 0.009063, 0.0007082, 0.03887, 0.03528, 0.03282, 0.5365, 0.5016, 0.7061, 0.696, 0.1304, 0.1604, 0.1661, 0.1244, 0.2913, 0.2863, 0.09886, 0.05688, 0.05849, 0.04454, 0.1742, 0.178, 0.03013, 0.02497, 0.01676, 0.006102, 0.03186, 0.1685, 0.04499, 0.05766, 0.04825, 0.08116, 0.5483, 0.5629, 0.02117, 0.01474]): _vg.add([_i], _w, 'REPLACE')
_vg = ob_character.vertex_groups.new(name='UpperArm.R')
for _i, _w in zip([190, 191, 192, 193, 194, 195, 196, 197, 198, 199, 200, 201, 246, 247, 252, 253, 269, 270, 271, 272, 273, 292, 293], [0.2232, 0.22, 0.1706, 0.1669, 0.7665, 0.7152, 0.7625, 0.8204, 0.1862, 0.2025, 0.1976, 0.1774, 0.03405, 0.03299, 0.0004172, 0.001323, 0.7522, 0.7522, 0.7207, 0.6978, 0.0659, 0.07961, 0.08137]): _vg.add([_i], _w, 'REPLACE')
_vg = ob_character.vertex_groups.new(name='LowerArm.R')
for _i, _w in zip([194, 195, 196, 197, 198, 199, 200, 201, 202, 203, 204, 205, 206, 207, 208, 209, 210, 211, 212, 213, 214, 215, 216, 219, 226, 227, 228, 229, 242, 243, 244, 245, 269, 270, 271, 272, 288, 289, 290, 291], [0.05126, 0.05417, 0.02505, 0.01979, 0.8035, 0.7811, 0.7914, 0.8152, 0.9893, 0.9817, 0.9799, 0.9882, 0.9277, 0.9049, 0.9043, 0.9389, 0.08731, 0.07304, 0.08011, 0.06069, 0.01843, 0.02626, 0.02024, 0.009498, 0.05481, 0.05402, 0.05764, 0.05718, 0.03986, 0.01833, 0.06838, 0.03993, 0.2072, 0.219, 0.2405, 0.2438, 0.9824, 0.9773, 0.9829, 0.9782]): _vg.add([_i], _w, 'REPLACE')
_vg = ob_character.vertex_groups.new(name='Hand.R')
for _i, _w in zip([206, 207, 208, 209, 210, 211, 212, 213, 214, 215, 216, 217, 218, 219, 220, 221, 222, 223, 224, 225, 226, 227, 228, 229, 230, 231, 232, 233, 234, 235, 236, 237, 238, 239, 240, 241, 242, 243, 244, 245], [0.07213, 0.09487, 0.09543, 0.06097, 0.9127, 0.9269, 0.9199, 0.9393, 0.9658, 0.9619, 0.9649, 0.9751, 0.9869, 0.9702, 0.9821, 0.9903, 0.9975, 0.9976, 0.9987, 0.9985, 0.9452, 0.946, 0.9424, 0.9428, 0.9943, 0.9983, 0.9989, 0.9986, 0.9981, 0.9952, 0.9932, 0.996, 0.9969, 0.9971, 0.9957, 0.9895, 0.9551, 0.9658, 0.9316, 0.955]): _vg.add([_i], _w, 'REPLACE')
_vg = ob_character.vertex_groups.new(name='UpperLeg.L')
for _i, _w in zip([0, 1, 2, 3, 4, 5, 6, 7, 8, 9, 10, 11, 12, 13, 14, 15, 16, 17, 18, 19, 33, 34, 114, 115, 116, 117, 120, 121, 130, 131, 132, 133, 134, 165, 166, 167, 168, 274], [0.8819, 0.6462, 0.9157, 0.6227, 0.1979, 0.07722, 0.2205, 0.05911, 0.00211, 0.0001073, 0.00137, 0.0, 0.7439, 0.7737, 0.8321, 0.8397, 0.09157, 0.08962, 0.05546, 0.05771, 0.05545, 0.05195, 0.1589, 0.1373, 0.16, 0.1342, 0.006175, 0.009968, 0.05337, 0.04623, 0.7412, 0.8122, 0.00277, 0.06344, 0.0, 0.08263, 0.0, 0.0]): _vg.add([_i], _w, 'REPLACE')
_vg = ob_character.vertex_groups.new(name='LowerLeg.L')
for _i, _w in zip([1, 3, 12, 13, 14, 15, 16, 17, 18, 19, 20, 21, 22, 23, 25, 26, 27, 114, 115, 116, 117, 118, 119, 120, 121, 122, 123, 124, 125], [0.05506, 0.01972, 0.1671, 0.1501, 0.1418, 0.1372, 0.8773, 0.8872, 0.9228, 0.9107, 0.1339, 0.5085, 0.5091, 0.1421, 0.1373, 0.1516, 0.0008361, 0.8114, 0.8483, 0.8161, 0.8534, 0.8728, 0.9243, 0.9181, 0.8835, 0.7324, 0.7691, 0.8629, 0.8628]): _vg.add([_i], _w, 'REPLACE')
_vg = ob_character.vertex_groups.new(name='Foot.L')
for _i, _w in zip([19, 20, 21, 22, 23, 24, 25, 26, 27, 28, 29, 30, 31, 118, 119, 120, 121, 122, 123, 124, 125], [0.008542, 0.8648, 0.4906, 0.4902, 0.8568, 0.9758, 0.8624, 0.8482, 0.9744, 0.9835, 0.9813, 0.9934, 0.997, 0.107, 0.05705, 0.05114, 0.08322, 0.2609, 0.2223, 0.1321, 0.1297]): _vg.add([_i], _w, 'REPLACE')
_vg = ob_character.vertex_groups.new(name='UpperLeg.R')
for _i, _w in zip([1, 3, 4, 5, 6, 7, 8, 131, 134, 164, 165, 166, 167, 168, 169, 170, 171, 172, 173, 174, 175, 176, 177, 190, 191, 257, 258, 259, 260, 263, 264, 274, 275], [0.06348, 0.09662, 0.198, 0.07729, 0.2205, 0.06118, 0.02802, 0.05224, 0.02178, 0.8837, 0.6464, 0.9163, 0.6227, 0.6886, 0.6731, 0.7439, 0.7737, 0.8322, 0.8399, 0.09157, 0.08962, 0.05547, 0.05772, 0.05636, 0.0597, 0.1589, 0.1373, 0.16, 0.1342, 0.006176, 0.009969, 0.9111, 0.8875]): _vg.add([_i], _w, 'REPLACE')
_vg = ob_character.vertex_groups.new(name='LowerLeg.R')
for _i, _w in zip([165, 167, 170, 171, 172, 173, 174, 175, 176, 177, 178, 179, 180, 181, 183, 184, 185, 257, 258, 259, 260, 261, 262, 263, 264, 265, 266, 267, 268], [0.05506, 0.01972, 0.1671, 0.1501, 0.1418, 0.1372, 0.8773, 0.8872, 0.9228, 0.9107, 0.1339, 0.5085, 0.5091, 0.1421, 0.1373, 0.1516, 0.0008361, 0.8114, 0.8483, 0.8161, 0.8534, 0.8728, 0.9243, 0.9181, 0.8835, 0.7324, 0.7691, 0.8629, 0.8628]): _vg.add([_i], _w, 'REPLACE')
_vg = ob_character.vertex_groups.new(name='Foot.R')
for _i, _w in zip([177, 178, 179, 180, 181, 182, 183, 184, 185, 186, 187, 188, 189, 261, 262, 263, 264, 265, 266, 267, 268], [0.008542, 0.8648, 0.4906, 0.4902, 0.8568, 0.9758, 0.8624, 0.8482, 0.9744, 0.9835, 0.9813, 0.9934, 0.997, 0.107, 0.05705, 0.05114, 0.08322, 0.2609, 0.2223, 0.1321, 0.1297]): _vg.add([_i], _w, 'REPLACE')
_m = ob_character.modifiers.new('Armature', 'ARMATURE')
_m.object = ob_armature
ob_character_001.location = (0.0, 0.0, 0.0)
ob_character_001.lock_rotations_4d = False
ob_character_001.empty_display_type = 'ARROWS'
ob_character_001.lineart.crease_threshold = 0.0
_m = ob_character_001.modifiers.new('Mirror', 'MIRROR')
_m.use_clip = True
ob_armature.location = (0.0, 0.0, 0.0)
ob_armature.show_in_front = True

# ---- collection membership
col_collection.objects.link(ob_character)
col_collection.objects.link(ob_character_001)
col_collection.objects.link(ob_armature)

# ---- scene / render settings (as saved in the file)
scene.frame_start = 1; scene.frame_end = 250; scene.frame_set(1)
scene.render.engine = 'BLENDER_EEVEE_NEXT'
scene.cycles.sampling_pattern = 'TABULATED_SOBOL'
scene.view_settings.view_transform = 'Filmic'
bpy.context.view_layer.update()

# ---- added for rendering (the .blend has no active camera and no usable light): camera, sun
cam_auto = bpy.data.cameras.new('AutoCamera')
cam_auto.lens = 50.0
cam_auto.sensor_width = 36.0
cam_auto.clip_end = 1000.0
ob_auto_camera = bpy.data.objects.new('AutoCamera', cam_auto)
scene.collection.objects.link(ob_auto_camera)
ob_auto_camera.location = (2.60079, -3.13403, 2.95105)
ob_auto_camera.rotation_euler = (1.09748, -7.21219e-08, 0.694738)
scene.camera = ob_auto_camera
light_auto_sun = bpy.data.lights.new('AutoSun', 'SUN')
light_auto_sun.energy = 3.0
light_auto_sun.angle = 0.0523599
ob_auto_sun = bpy.data.objects.new('AutoSun', light_auto_sun)
scene.collection.objects.link(ob_auto_sun)
ob_auto_sun.rotation_euler = (0.872665, 0.174533, 0.523599)
bpy.context.view_layer.update()
